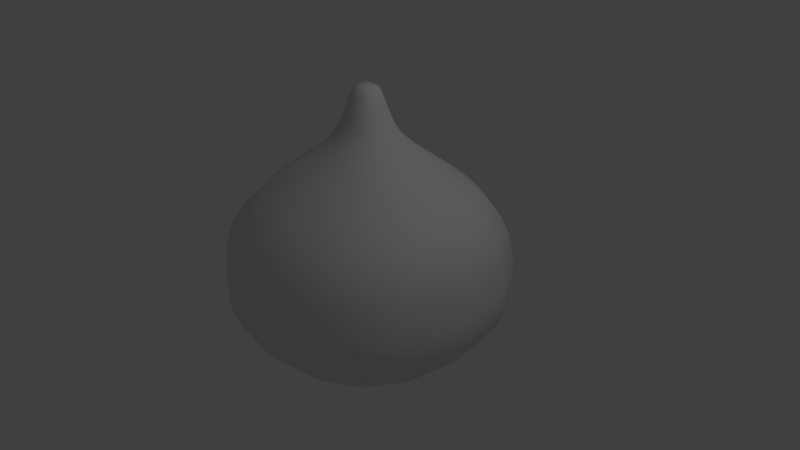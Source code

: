 # Source: Bengkoang.blend  (saved by Blender 2.79.0; exported with 4.5.12 LTS)
import bpy
from mathutils import Matrix  # noqa: F401  (used for matrix-valued properties, if any)

bpy.ops.wm.read_factory_settings(use_empty=True)
scene = bpy.context.scene
scene.name = 'Scene'

# ---- collections
col_collection_1 = bpy.data.collections.new('Collection 1'); scene.collection.children.link(col_collection_1)

# ---- materials (node trees are filled in below, after node groups)
mat_material_007 = bpy.data.materials.new('Material.007')
mat_material_007.alpha_threshold = 0.0
mat_material_007.use_transparent_shadow = False
mat_material_007.roughness = 0.5

# ---- material node trees

# ---- world
world_world = bpy.data.worlds.new('World'); scene.world = world_world
world_world.color = (0.05088, 0.05088, 0.05088)
world_world.use_sun_shadow = False
world_world.sun_shadow_jitter_overblur = 0.0
world_world.cycles.sampling_method = 'MANUAL'

# ---- cameras
cam_camera = bpy.data.cameras.new('Camera')
cam_camera.clip_end = 100.0
cam_camera.lens = 35.0
cam_camera.sensor_width = 32.0
cam_camera.sensor_height = 18.0
cam_camera.ortho_scale = 7.314
cam_camera.dof.focus_distance = 0.0
cam_camera.dof.aperture_fstop = 128.0

# ---- lights
light_lamp = bpy.data.lights.new('Lamp', 'POINT')
light_lamp.transmission_factor = 0.0
light_lamp.cutoff_distance = 30.0
light_lamp.energy = 100.0
light_lamp.shadow_buffer_clip_start = 1.001
light_lamp.shadow_soft_size = 0.1
light_lamp.shadow_maximum_resolution = 0.006
light_lamp.use_absolute_resolution = True

# ---- meshes
me_cube_001 = bpy.data.meshes.new('Cube.001')
me_cube_001.from_pydata([(-1.12, 1.583e-08, 0.7451), (-1.045, -0.4479, 0.7451), (-0.9142, 1.49e-08, 0.8555), (-1.045, 0.4479, 0.7451), (-1.322, 1.49e-08, 0.625), (-1.234, -0.5287, 0.625), (-0.8532, -0.3657, 0.8555), (-0.8532, 0.3657, 0.8555), (-1.234, 0.5287, 0.625), (1.583e-08, 1.12, 0.7451), (-0.4479, 1.045, 0.7451), (1.49e-08, 0.9142, 0.8555), (0.4479, 1.045, 0.7451), (1.49e-08, 1.322, 0.625), (-0.5287, 1.234, 0.625), (-0.3657, 0.8532, 0.8555), (0.3657, 0.8532, 0.8555), (0.5287, 1.234, 0.625), (1.12, -1.583e-08, 0.7451), (1.045, 0.4479, 0.7451), (0.9142, -1.49e-08, 0.8555), (1.045, -0.4479, 0.7451), (1.322, -1.49e-08, 0.625), (1.234, 0.5287, 0.625), (0.8532, 0.3657, 0.8555), (0.8532, -0.3657, 0.8555), (1.234, -0.5287, 0.625), (-1.583e-08, -1.12, 0.7451), (0.4479, -1.045, 0.7451), (-1.49e-08, -0.9142, 0.8555), (-0.4479, -1.045, 0.7451), (-1.49e-08, -1.322, 0.625), (0.5287, -1.234, 0.625), (0.3657, -0.8532, 0.8555), (-0.3657, -0.8532, 0.8555), (-0.5287, -1.234, 0.625), (0.0, -0.5581, -1.023), (0.0, -0.747, -0.9867), (-0.2233, -0.5209, -1.023), (0.0, -0.3969, -1.049), (0.2233, -0.5209, -1.023), (0.2988, -0.6972, -0.9867), (-0.2988, -0.6972, -0.9867), (-0.1587, -0.3704, -1.049), (0.1587, -0.3704, -1.049), (0.4866, 0.0, 1.093), (0.5902, 0.0, 1.028), (0.4541, 0.1946, 1.093), (0.4091, 0.0, 1.154), (0.4541, -0.1946, 1.093), (0.5509, -0.2361, 1.028), (0.5509, 0.2361, 1.028), (0.3819, 0.1637, 1.154), (0.3819, -0.1637, 1.154), (0.0, -1.794, -0.25), (0.7175, -1.674, -0.25), (0.0, -1.795, -0.125), (-0.7175, -1.674, -0.25), (0.0, -1.759, -0.375), (0.7037, -1.642, -0.375), (0.7181, -1.676, -0.125), (-0.7181, -1.676, -0.125), (-0.7037, -1.642, -0.375), (1.794, 0.0, -0.25), (1.674, 0.7175, -0.25), (1.795, 0.0, -0.125), (1.674, -0.7175, -0.25), (1.759, 0.0, -0.375), (1.642, 0.7037, -0.375), (1.676, 0.7181, -0.125), (1.676, -0.7181, -0.125), (1.642, -0.7037, -0.375), (0.0, 1.794, -0.25), (-0.7175, 1.674, -0.25), (0.0, 1.795, -0.125), (0.7175, 1.674, -0.25), (0.0, 1.759, -0.375), (-0.7037, 1.642, -0.375), (-0.7181, 1.676, -0.125), (0.7181, 1.676, -0.125), (0.7037, 1.642, -0.375), (-1.794, 0.0, -0.25), (-1.674, -0.7175, -0.25), (-1.795, 0.0, -0.125), (-1.674, 0.7175, -0.25), (-1.759, 0.0, -0.375), (-1.642, -0.7037, -0.375), (-1.676, -0.7181, -0.125), (-1.676, 0.7181, -0.125), (-1.642, 0.7037, -0.375), (-1.164e-08, -1.697, 0.25), (0.6789, -1.584, 0.25), (-1.49e-08, -1.617, 0.375), (-0.6789, -1.584, 0.25), (-1.49e-08, -1.747, 0.125), (0.6986, -1.63, 0.125), (0.6469, -1.51, 0.375), (-0.6469, -1.51, 0.375), (-0.6986, -1.63, 0.125), (1.697, -1.164e-08, 0.25), (1.584, 0.6789, 0.25), (1.617, -1.49e-08, 0.375), (1.584, -0.6789, 0.25), (1.747, -1.49e-08, 0.125), (1.63, 0.6986, 0.125), (1.51, 0.6469, 0.375), (1.51, -0.6469, 0.375), (1.63, -0.6986, 0.125), (1.164e-08, 1.697, 0.25), (-0.6789, 1.584, 0.25), (1.49e-08, 1.617, 0.375), (0.6789, 1.584, 0.25), (1.49e-08, 1.747, 0.125), (-0.6986, 1.63, 0.125), (-0.6469, 1.51, 0.375), (0.6469, 1.51, 0.375), (0.6986, 1.63, 0.125), (-1.697, 1.164e-08, 0.25), (-1.584, -0.6789, 0.25), (-1.617, 1.49e-08, 0.375), (-1.584, 0.6789, 0.25), (-1.747, 1.49e-08, 0.125), (-1.63, -0.6986, 0.125), (-1.51, -0.6469, 0.375), (-1.51, 0.6469, 0.375), (-1.63, 0.6986, 0.125), (-1.367, 0.0, -0.7431), (-1.276, -0.5468, -0.7431), (-1.544, 0.0, -0.625), (-1.276, 0.5468, -0.7431), (-1.165, 0.0, -0.8473), (-1.087, -0.4659, -0.8473), (-1.441, -0.6176, -0.625), (-1.441, 0.6176, -0.625), (-1.087, 0.4659, -0.8473), (0.0, 1.367, -0.7431), (-0.5468, 1.276, -0.7431), (0.0, 1.544, -0.625), (0.5468, 1.276, -0.7431), (0.0, 1.165, -0.8473), (-0.4659, 1.087, -0.8473), (-0.6176, 1.441, -0.625), (0.6176, 1.441, -0.625), (0.4659, 1.087, -0.8473), (1.367, 0.0, -0.7431), (1.276, 0.5468, -0.7431), (1.544, 0.0, -0.625), (1.276, -0.5468, -0.7431), (1.165, 0.0, -0.8473), (1.087, 0.4659, -0.8473), (1.441, 0.6176, -0.625), (1.441, -0.6176, -0.625), (1.087, -0.4659, -0.8473), (0.0, -1.367, -0.7431), (0.5468, -1.276, -0.7431), (0.0, -1.544, -0.625), (-0.5468, -1.276, -0.7431), (0.0, -1.165, -0.8473), (0.4659, -1.087, -0.8473), (0.6176, -1.441, -0.625), (-0.6176, -1.441, -0.625), (-0.4659, -1.087, -0.8473), (0.0, -0.1587, -1.13), (0.0, -0.2003, -1.1), (-0.06341, -0.148, -1.129), (0.0, -0.1321, -1.157), (0.06341, -0.148, -1.129), (0.08011, -0.1869, -1.1), (-0.08011, -0.1869, -1.1), (-0.05262, -0.1231, -1.155), (0.05262, -0.1231, -1.155), (0.0, 0.5581, -1.023), (0.0, 0.747, -0.9867), (0.2233, 0.5209, -1.023), (0.0, 0.3969, -1.049), (-0.2233, 0.5209, -1.023), (-0.2988, 0.6972, -0.9867), (0.2988, 0.6972, -0.9867), (0.1587, 0.3704, -1.049), (-0.1587, 0.3704, -1.049), (-0.5581, 0.0, -1.023), (-0.747, 0.0, -0.9867), (-0.5209, 0.2233, -1.023), (-0.3969, 0.0, -1.049), (-0.5209, -0.2233, -1.023), (-0.6972, -0.2988, -0.9867), (-0.6972, 0.2988, -0.9867), (-0.3704, 0.1587, -1.049), (-0.3704, -0.1587, -1.049), (0.5581, 0.0, -1.023), (0.747, 0.0, -0.9867), (0.5209, -0.2233, -1.023), (0.3969, 0.0, -1.049), (0.5209, 0.2233, -1.023), (0.6972, 0.2988, -0.9867), (0.6972, -0.2988, -0.9867), (0.3704, -0.1587, -1.049), (0.3704, 0.1587, -1.049), (0.0, 0.0, -1.196), (0.0, 0.05653, -1.191), (0.05653, 0.0, -1.191), (0.0, -0.05653, -1.191), (-0.05653, 0.0, -1.191), (-0.05262, 0.05262, -1.187), (0.05262, 0.05262, -1.187), (0.05262, -0.05262, -1.187), (-0.05262, -0.05262, -1.187), (0.0, 0.1587, -1.13), (0.0, 0.2003, -1.1), (0.06341, 0.148, -1.129), (0.0, 0.1321, -1.157), (-0.06341, 0.148, -1.129), (-0.08011, 0.1869, -1.1), (0.08011, 0.1869, -1.1), (0.05262, 0.1231, -1.155), (-0.05262, 0.1231, -1.155), (0.1587, 0.0, -1.13), (0.2003, 0.0, -1.1), (0.148, -0.06341, -1.129), (0.1321, 0.0, -1.157), (0.148, 0.06341, -1.129), (0.1869, 0.08011, -1.1), (0.1869, -0.08011, -1.1), (0.1231, -0.05262, -1.155), (0.1231, 0.05262, -1.155), (-0.1587, 0.0, -1.13), (-0.2003, 0.0, -1.1), (-0.148, 0.06341, -1.129), (-0.1321, 0.0, -1.157), (-0.148, -0.06341, -1.129), (-0.1869, -0.08011, -1.1), (-0.1869, 0.08011, -1.1), (-0.1231, 0.05262, -1.155), (-0.1231, -0.05262, -1.155), (0.2461, 0.0, 1.393), (0.2946, 0.0, 1.302), (0.2297, 0.09845, 1.393), (0.2012, 0.0, 1.491), (0.2297, -0.09845, 1.393), (0.2749, -0.1178, 1.302), (0.2749, 0.1178, 1.302), (0.1878, 0.08049, 1.491), (0.1878, -0.08049, 1.491), (-0.4866, 0.0, 1.093), (-0.5902, 0.0, 1.028), (-0.4541, -0.1946, 1.093), (-0.4091, 0.0, 1.154), (-0.4541, 0.1946, 1.093), (-0.5509, 0.2361, 1.028), (-0.5509, -0.2361, 1.028), (-0.3819, -0.1637, 1.154), (-0.3819, 0.1637, 1.154), (0.0, -0.4866, 1.093), (0.0, -0.5902, 1.028), (0.1946, -0.4541, 1.093), (0.0, -0.4091, 1.154), (-0.1946, -0.4541, 1.093), (-0.2361, -0.5509, 1.028), (0.2361, -0.5509, 1.028), (0.1637, -0.3819, 1.154), (-0.1637, -0.3819, 1.154), (0.0, 0.4866, 1.093), (0.0, 0.5902, 1.028), (-0.1946, 0.4541, 1.093), (0.0, 0.4091, 1.154), (0.1946, 0.4541, 1.093), (0.2361, 0.5509, 1.028), (-0.2361, 0.5509, 1.028), (-0.1637, 0.3819, 1.154), (0.1637, 0.3819, 1.154), (0.0, 0.0, 1.591), (0.0, 0.07903, 1.591), (-0.07903, 0.0, 1.591), (0.0, -0.07903, 1.591), (0.07903, 0.0, 1.591), (0.07377, 0.07377, 1.591), (-0.07377, 0.07377, 1.591), (-0.07377, -0.07377, 1.591), (0.07377, -0.07377, 1.591), (-0.2461, 0.0, 1.393), (-0.2946, 0.0, 1.302), (-0.2297, -0.09845, 1.393), (-0.2012, 0.0, 1.491), (-0.2297, 0.09845, 1.393), (-0.2749, 0.1178, 1.302), (-0.2749, -0.1178, 1.302), (-0.1878, -0.08049, 1.491), (-0.1878, 0.08049, 1.491), (0.0, -0.2461, 1.393), (0.0, -0.2946, 1.302), (0.09845, -0.2297, 1.393), (0.0, -0.2012, 1.491), (-0.09845, -0.2297, 1.393), (-0.1178, -0.2749, 1.302), (0.1178, -0.2749, 1.302), (0.08049, -0.1878, 1.491), (-0.08049, -0.1878, 1.491), (0.0, 0.2461, 1.393), (0.0, 0.2946, 1.302), (-0.09845, 0.2297, 1.393), (0.0, 0.2012, 1.491), (0.09845, 0.2297, 1.393), (0.1178, 0.2749, 1.302), (-0.1178, 0.2749, 1.302), (-0.08049, 0.1878, 1.491), (0.08049, 0.1878, 1.491), (-0.8893, 0.3811, -0.9309), (-0.9528, 0.0, -0.9309), (-0.8893, -0.3811, -0.9309), (-0.9692, -0.9692, 0.625), (-0.8211, -0.8211, 0.7451), (-0.6704, -0.6704, 0.8555), (-0.6809, -0.2918, 0.9513), (-0.7296, 7.451e-09, 0.9513), (-0.6809, 0.2918, 0.9513), (-1.132, 1.132, -0.625), (-1.002, 1.002, -0.7431), (-0.8541, 0.8541, -0.8473), (0.3811, 0.8893, -0.9309), (0.0, 0.9528, -0.9309), (-0.3811, 0.8893, -0.9309), (-0.2918, 0.6809, 0.9513), (7.451e-09, 0.7296, 0.9513), (0.2918, 0.6809, 0.9513), (1.132, 1.132, -0.625), (1.002, 1.002, -0.7431), (0.8541, 0.8541, -0.8473), (0.8893, -0.3811, -0.9309), (0.9528, 0.0, -0.9309), (0.8893, 0.3811, -0.9309), (0.6809, 0.2918, 0.9513), (0.7296, -7.451e-09, 0.9513), (0.6809, -0.2918, 0.9513), (1.132, -1.132, -0.625), (1.002, -1.002, -0.7431), (0.8541, -0.8541, -0.8473), (-0.3811, -0.8893, -0.9309), (0.0, -0.9528, -0.9309), (0.3811, -0.8893, -0.9309), (0.2918, -0.6809, 0.9513), (-7.451e-09, -0.7296, 0.9513), (-0.2918, -0.6809, 0.9513), (-1.29, -1.29, -0.375), (-1.315, -1.315, -0.25), (-1.317, -1.317, -0.125), (-1.186, 1.186, 0.375), (-1.245, 1.245, 0.25), (-1.281, 1.281, 0.125), (1.186, 1.186, 0.375), (1.245, 1.245, 0.25), (1.281, 1.281, 0.125), (1.186, -1.186, 0.375), (1.245, -1.245, 0.25), (1.281, -1.281, 0.125), (0.7102, -1.657, 0.0), (-5.588e-09, -1.776, 0.0), (-0.7102, -1.657, 0.0), (1.657, 0.7102, 0.0), (1.776, -5.588e-09, 0.0), (1.657, -0.7102, 0.0), (-0.7102, 1.657, 0.0), (5.588e-09, 1.776, 0.0), (0.7102, 1.657, 0.0), (-1.657, -0.7102, 0.0), (-1.776, 5.588e-09, 0.0), (-1.657, 0.7102, 0.0), (-1.281, -1.281, 0.125), (-1.245, -1.245, 0.25), (-1.186, -1.186, 0.375), (-0.6704, 0.6704, 0.8555), (-0.8211, 0.8211, 0.7451), (-0.9692, 0.9692, 0.625), (0.6704, 0.6704, 0.8555), (0.8211, 0.8211, 0.7451), (0.9692, 0.9692, 0.625), (0.6704, -0.6704, 0.8555), (0.8211, -0.8211, 0.7451), (0.9692, -0.9692, 0.625), (0.5983, -1.396, 0.5), (-1.118e-08, -1.496, 0.5), (-0.5983, -1.396, 0.5), (1.396, 0.5983, 0.5), (1.496, -1.118e-08, 0.5), (1.396, -0.5983, 0.5), (-0.5983, 1.396, 0.5), (1.118e-08, 1.496, 0.5), (0.5983, 1.396, 0.5), (-1.396, -0.5983, 0.5), (-1.496, 1.118e-08, 0.5), (-1.396, 0.5983, 0.5), (-1.317, 1.317, -0.125), (-1.315, 1.315, -0.25), (-1.29, 1.29, -0.375), (1.317, 1.317, -0.125), (1.315, 1.315, -0.25), (1.29, 1.29, -0.375), (1.317, -1.317, -0.125), (1.315, -1.315, -0.25), (1.29, -1.29, -0.375), (-0.8541, -0.8541, -0.8473), (-1.002, -1.002, -0.7431), (-1.132, -1.132, -0.625), (-1.568, -0.672, -0.5), (-1.68, 0.0, -0.5), (-1.568, 0.672, -0.5), (-0.672, 1.568, -0.5), (0.0, 1.68, -0.5), (0.672, 1.568, -0.5), (1.568, 0.672, -0.5), (1.68, 0.0, -0.5), (1.568, -0.672, -0.5), (0.672, -1.568, -0.5), (0.0, -1.68, -0.5), (-0.672, -1.568, -0.5), (-0.2557, 0.1096, -1.072), (-0.274, 0.0, -1.072), (-0.2557, -0.1096, -1.072), (0.1096, 0.2557, -1.072), (0.0, 0.274, -1.072), (-0.1096, 0.2557, -1.072), (0.2557, -0.1096, -1.072), (0.274, 0.0, -1.072), (0.2557, 0.1096, -1.072), (-0.1096, -0.2557, -1.072), (0.0, -0.274, -1.072), (0.1096, -0.2557, -1.072), (-0.5478, -0.5478, -0.9867), (-0.4093, -0.4093, -1.023), (-0.291, -0.291, -1.049), (0.291, -0.291, -1.049), (0.4093, -0.4093, -1.023), (0.5478, -0.5478, -0.9867), (0.5478, 0.5478, -0.9867), (0.4093, 0.4093, -1.023), (0.291, 0.291, -1.049), (-0.291, 0.291, -1.049), (-0.4093, 0.4093, -1.023), (-0.5478, 0.5478, -0.9867), (-0.09656, 0.0487, -1.175), (-0.1037, 0.0, -1.178), (-0.09656, -0.0487, -1.175), (0.0487, 0.09656, -1.175), (0.0, 0.1037, -1.178), (-0.0487, 0.09656, -1.175), (0.09656, -0.0487, -1.175), (0.1037, 0.0, -1.178), (0.09656, 0.0487, -1.175), (-0.0487, -0.09656, -1.175), (0.0, -0.1037, -1.178), (0.0487, -0.09656, -1.175), (-0.1469, -0.1469, -1.1), (-0.1163, -0.1163, -1.129), (-0.09656, -0.09656, -1.153), (0.09656, -0.09656, -1.153), (0.1163, -0.1163, -1.129), (0.1469, -0.1469, -1.1), (0.1469, 0.1469, -1.1), (0.1163, 0.1163, -1.129), (0.09656, 0.09656, -1.153), (-0.09656, 0.09656, -1.153), (-0.1163, 0.1163, -1.129), (-0.1469, 0.1469, -1.1), (-0.3251, -0.1393, 1.222), (-0.3483, 0.0, 1.222), (-0.3251, 0.1393, 1.222), (-0.1393, 0.3251, 1.222), (0.0, 0.3483, 1.222), (0.1393, 0.3251, 1.222), (0.3251, 0.1393, 1.222), (0.3483, 0.0, 1.222), (0.3251, -0.1393, 1.222), (0.1393, -0.3251, 1.222), (0.0, -0.3483, 1.222), (-0.1393, -0.3251, 1.222), (0.4328, 0.4328, 1.028), (0.3568, 0.3568, 1.093), (0.3, 0.3, 1.154), (0.3, -0.3, 1.154), (0.3568, -0.3568, 1.093), (0.4328, -0.4328, 1.028), (-0.4328, -0.4328, 1.028), (-0.3568, -0.3568, 1.093), (-0.3, -0.3, 1.154), (-0.3, 0.3, 1.154), (-0.3568, 0.3568, 1.093), (-0.4328, 0.4328, 1.028), (-0.1402, -0.06928, 1.569), (-0.1503, 0.0, 1.569), (-0.1402, 0.06928, 1.569), (-0.06928, 0.1402, 1.569), (0.0, 0.1503, 1.569), (0.06928, 0.1402, 1.569), (0.1402, 0.06928, 1.569), (0.1503, 0.0, 1.569), (0.1402, -0.06928, 1.569), (0.06928, -0.1402, 1.569), (0.0, -0.1503, 1.569), (-0.06928, -0.1402, 1.569), (0.216, 0.216, 1.302), (0.1805, 0.1805, 1.393), (0.1476, 0.1476, 1.491), (0.1476, -0.1476, 1.491), (0.1805, -0.1805, 1.393), (0.216, -0.216, 1.302), (-0.216, -0.216, 1.302), (-0.1805, -0.1805, 1.393), (-0.1476, -0.1476, 1.491), (-0.1476, 0.1476, 1.491), (-0.1805, 0.1805, 1.393), (-0.216, 0.216, 1.302), (-0.6987, -0.6987, -0.9309), (-0.535, -0.535, 0.9513), (-0.6987, 0.6987, -0.9309), (-0.535, 0.535, 0.9513), (0.6987, -0.6987, -0.9309), (0.535, -0.535, 0.9513), (0.6987, 0.6987, -0.9309), (0.535, 0.535, 0.9513), (-1.302, -1.302, 0.0), (-1.302, 1.302, 0.0), (1.302, 1.302, 0.0), (1.302, -1.302, 0.0), (-1.097, -1.097, 0.5), (-1.097, 1.097, 0.5), (1.097, 1.097, 0.5), (1.097, -1.097, 0.5), (-1.232, 1.232, -0.5), (1.232, 1.232, -0.5), (1.232, -1.232, -0.5), (-1.232, -1.232, -0.5), (-0.2009, -0.2009, -1.072), (-0.2009, 0.2009, -1.072), (0.2009, -0.2009, -1.072), (0.2009, 0.2009, -1.072), (-0.0821, -0.0821, -1.169), (-0.0821, 0.0821, -1.169), (0.0821, -0.0821, -1.169), (0.0821, 0.0821, -1.169), (-0.2554, -0.2554, 1.222), (-0.2554, 0.2554, 1.222), (0.2554, -0.2554, 1.222), (0.2554, 0.2554, 1.222), (-0.12, -0.12, 1.552), (-0.12, 0.12, 1.552), (0.12, -0.12, 1.552), (0.12, 0.12, 1.552)], [], [(0, 4, 5, 1), (1, 5, 309, 310), (4, 388, 387, 5), (5, 387, 522, 309), (0, 1, 6, 2), (2, 6, 312, 313), (1, 310, 311, 6), (6, 311, 511, 312), (0, 2, 7, 3), (3, 7, 369, 370), (2, 313, 314, 7), (7, 314, 513, 369), (0, 3, 8, 4), (4, 8, 389, 388), (3, 370, 371, 8), (8, 371, 523, 389), (9, 13, 14, 10), (10, 14, 371, 370), (13, 385, 384, 14), (14, 384, 523, 371), (9, 10, 15, 11), (11, 15, 321, 322), (10, 370, 369, 15), (15, 369, 513, 321), (9, 11, 16, 12), (12, 16, 372, 373), (11, 322, 323, 16), (16, 323, 517, 372), (9, 12, 17, 13), (13, 17, 386, 385), (12, 373, 374, 17), (17, 374, 524, 386), (18, 22, 23, 19), (19, 23, 374, 373), (22, 382, 381, 23), (23, 381, 524, 374), (18, 19, 24, 20), (20, 24, 330, 331), (19, 373, 372, 24), (24, 372, 517, 330), (18, 20, 25, 21), (21, 25, 375, 376), (20, 331, 332, 25), (25, 332, 515, 375), (18, 21, 26, 22), (22, 26, 383, 382), (21, 376, 377, 26), (26, 377, 525, 383), (27, 31, 32, 28), (28, 32, 377, 376), (31, 379, 378, 32), (32, 378, 525, 377), (27, 28, 33, 29), (29, 33, 339, 340), (28, 376, 375, 33), (33, 375, 515, 339), (27, 29, 34, 30), (30, 34, 311, 310), (29, 340, 341, 34), (34, 341, 511, 311), (27, 30, 35, 31), (31, 35, 380, 379), (30, 310, 309, 35), (35, 309, 522, 380), (36, 40, 41, 37), (37, 41, 338, 337), (40, 430, 431, 41), (41, 431, 514, 338), (36, 37, 42, 38), (38, 42, 426, 427), (37, 337, 336, 42), (42, 336, 510, 426), (36, 38, 43, 39), (39, 43, 423, 424), (38, 427, 428, 43), (43, 428, 530, 423), (36, 39, 44, 40), (40, 44, 429, 430), (39, 424, 425, 44), (44, 425, 532, 429), (45, 49, 50, 46), (46, 50, 332, 331), (49, 478, 479, 50), (50, 479, 515, 332), (45, 46, 51, 47), (47, 51, 474, 475), (46, 331, 330, 51), (51, 330, 517, 474), (45, 47, 52, 48), (48, 52, 468, 469), (47, 475, 476, 52), (52, 476, 541, 468), (45, 48, 53, 49), (49, 53, 477, 478), (48, 469, 470, 53), (53, 470, 540, 477), (54, 58, 59, 55), (55, 59, 398, 397), (58, 412, 411, 59), (59, 411, 528, 398), (54, 55, 60, 56), (56, 60, 354, 355), (55, 397, 396, 60), (60, 396, 521, 354), (54, 56, 61, 57), (57, 61, 344, 343), (56, 355, 356, 61), (61, 356, 518, 344), (54, 57, 62, 58), (58, 62, 413, 412), (57, 343, 342, 62), (62, 342, 529, 413), (63, 67, 68, 64), (64, 68, 395, 394), (67, 409, 408, 68), (68, 408, 527, 395), (63, 64, 69, 65), (65, 69, 357, 358), (64, 394, 393, 69), (69, 393, 520, 357), (63, 65, 70, 66), (66, 70, 396, 397), (65, 358, 359, 70), (70, 359, 521, 396), (63, 66, 71, 67), (67, 71, 410, 409), (66, 397, 398, 71), (71, 398, 528, 410), (72, 76, 77, 73), (73, 77, 392, 391), (76, 406, 405, 77), (77, 405, 526, 392), (72, 73, 78, 74), (74, 78, 360, 361), (73, 391, 390, 78), (78, 390, 519, 360), (72, 74, 79, 75), (75, 79, 393, 394), (74, 361, 362, 79), (79, 362, 520, 393), (72, 75, 80, 76), (76, 80, 407, 406), (75, 394, 395, 80), (80, 395, 527, 407), (81, 85, 86, 82), (82, 86, 342, 343), (85, 403, 402, 86), (86, 402, 529, 342), (81, 82, 87, 83), (83, 87, 363, 364), (82, 343, 344, 87), (87, 344, 518, 363), (81, 83, 88, 84), (84, 88, 390, 391), (83, 364, 365, 88), (88, 365, 519, 390), (81, 84, 89, 85), (85, 89, 404, 403), (84, 391, 392, 89), (89, 392, 526, 404), (90, 94, 95, 91), (91, 95, 353, 352), (94, 355, 354, 95), (95, 354, 521, 353), (90, 91, 96, 92), (92, 96, 378, 379), (91, 352, 351, 96), (96, 351, 525, 378), (90, 92, 97, 93), (93, 97, 368, 367), (92, 379, 380, 97), (97, 380, 522, 368), (90, 93, 98, 94), (94, 98, 356, 355), (93, 367, 366, 98), (98, 366, 518, 356), (99, 103, 104, 100), (100, 104, 350, 349), (103, 358, 357, 104), (104, 357, 520, 350), (99, 100, 105, 101), (101, 105, 381, 382), (100, 349, 348, 105), (105, 348, 524, 381), (99, 101, 106, 102), (102, 106, 351, 352), (101, 382, 383, 106), (106, 383, 525, 351), (99, 102, 107, 103), (103, 107, 359, 358), (102, 352, 353, 107), (107, 353, 521, 359), (108, 112, 113, 109), (109, 113, 347, 346), (112, 361, 360, 113), (113, 360, 519, 347), (108, 109, 114, 110), (110, 114, 384, 385), (109, 346, 345, 114), (114, 345, 523, 384), (108, 110, 115, 111), (111, 115, 348, 349), (110, 385, 386, 115), (115, 386, 524, 348), (108, 111, 116, 112), (112, 116, 362, 361), (111, 349, 350, 116), (116, 350, 520, 362), (117, 121, 122, 118), (118, 122, 366, 367), (121, 364, 363, 122), (122, 363, 518, 366), (117, 118, 123, 119), (119, 123, 387, 388), (118, 367, 368, 123), (123, 368, 522, 387), (117, 119, 124, 120), (120, 124, 345, 346), (119, 388, 389, 124), (124, 389, 523, 345), (117, 120, 125, 121), (121, 125, 365, 364), (120, 346, 347, 125), (125, 347, 519, 365), (126, 130, 131, 127), (127, 131, 399, 400), (130, 307, 308, 131), (131, 308, 510, 399), (126, 127, 132, 128), (128, 132, 402, 403), (127, 400, 401, 132), (132, 401, 529, 402), (126, 128, 133, 129), (129, 133, 315, 316), (128, 403, 404, 133), (133, 404, 526, 315), (126, 129, 134, 130), (130, 134, 306, 307), (129, 316, 317, 134), (134, 317, 512, 306), (135, 139, 140, 136), (136, 140, 317, 316), (139, 319, 320, 140), (140, 320, 512, 317), (135, 136, 141, 137), (137, 141, 405, 406), (136, 316, 315, 141), (141, 315, 526, 405), (135, 137, 142, 138), (138, 142, 324, 325), (137, 406, 407, 142), (142, 407, 527, 324), (135, 138, 143, 139), (139, 143, 318, 319), (138, 325, 326, 143), (143, 326, 516, 318), (144, 148, 149, 145), (145, 149, 326, 325), (148, 328, 329, 149), (149, 329, 516, 326), (144, 145, 150, 146), (146, 150, 408, 409), (145, 325, 324, 150), (150, 324, 527, 408), (144, 146, 151, 147), (147, 151, 333, 334), (146, 409, 410, 151), (151, 410, 528, 333), (144, 147, 152, 148), (148, 152, 327, 328), (147, 334, 335, 152), (152, 335, 514, 327), (153, 157, 158, 154), (154, 158, 335, 334), (157, 337, 338, 158), (158, 338, 514, 335), (153, 154, 159, 155), (155, 159, 411, 412), (154, 334, 333, 159), (159, 333, 528, 411), (153, 155, 160, 156), (156, 160, 401, 400), (155, 412, 413, 160), (160, 413, 529, 401), (153, 156, 161, 157), (157, 161, 336, 337), (156, 400, 399, 161), (161, 399, 510, 336), (162, 166, 167, 163), (163, 167, 425, 424), (166, 454, 455, 167), (167, 455, 532, 425), (162, 163, 168, 164), (164, 168, 450, 451), (163, 424, 423, 168), (168, 423, 530, 450), (162, 164, 169, 165), (165, 169, 447, 448), (164, 451, 452, 169), (169, 452, 534, 447), (162, 165, 170, 166), (166, 170, 453, 454), (165, 448, 449, 170), (170, 449, 536, 453), (171, 175, 176, 172), (172, 176, 320, 319), (175, 436, 437, 176), (176, 437, 512, 320), (171, 172, 177, 173), (173, 177, 432, 433), (172, 319, 318, 177), (177, 318, 516, 432), (171, 173, 178, 174), (174, 178, 417, 418), (173, 433, 434, 178), (178, 434, 533, 417), (171, 174, 179, 175), (175, 179, 435, 436), (174, 418, 419, 179), (179, 419, 531, 435), (180, 184, 185, 181), (181, 185, 308, 307), (184, 427, 426, 185), (185, 426, 510, 308), (180, 181, 186, 182), (182, 186, 437, 436), (181, 307, 306, 186), (186, 306, 512, 437), (180, 182, 187, 183), (183, 187, 414, 415), (182, 436, 435, 187), (187, 435, 531, 414), (180, 183, 188, 184), (184, 188, 428, 427), (183, 415, 416, 188), (188, 416, 530, 428), (189, 193, 194, 190), (190, 194, 329, 328), (193, 433, 432, 194), (194, 432, 516, 329), (189, 190, 195, 191), (191, 195, 431, 430), (190, 328, 327, 195), (195, 327, 514, 431), (189, 191, 196, 192), (192, 196, 420, 421), (191, 430, 429, 196), (196, 429, 532, 420), (189, 192, 197, 193), (193, 197, 434, 433), (192, 421, 422, 197), (197, 422, 533, 434), (198, 202, 203, 199), (199, 203, 443, 442), (202, 439, 438, 203), (203, 438, 535, 443), (198, 199, 204, 200), (200, 204, 446, 445), (199, 442, 441, 204), (204, 441, 537, 446), (198, 200, 205, 201), (201, 205, 449, 448), (200, 445, 444, 205), (205, 444, 536, 449), (198, 201, 206, 202), (202, 206, 440, 439), (201, 448, 447, 206), (206, 447, 534, 440), (207, 211, 212, 208), (208, 212, 419, 418), (211, 460, 461, 212), (212, 461, 531, 419), (207, 208, 213, 209), (209, 213, 456, 457), (208, 418, 417, 213), (213, 417, 533, 456), (207, 209, 214, 210), (210, 214, 441, 442), (209, 457, 458, 214), (214, 458, 537, 441), (207, 210, 215, 211), (211, 215, 459, 460), (210, 442, 443, 215), (215, 443, 535, 459), (216, 220, 221, 217), (217, 221, 422, 421), (220, 457, 456, 221), (221, 456, 533, 422), (216, 217, 222, 218), (218, 222, 455, 454), (217, 421, 420, 222), (222, 420, 532, 455), (216, 218, 223, 219), (219, 223, 444, 445), (218, 454, 453, 223), (223, 453, 536, 444), (216, 219, 224, 220), (220, 224, 458, 457), (219, 445, 446, 224), (224, 446, 537, 458), (225, 229, 230, 226), (226, 230, 416, 415), (229, 451, 450, 230), (230, 450, 530, 416), (225, 226, 231, 227), (227, 231, 461, 460), (226, 415, 414, 231), (231, 414, 531, 461), (225, 227, 232, 228), (228, 232, 438, 439), (227, 460, 459, 232), (232, 459, 535, 438), (225, 228, 233, 229), (229, 233, 452, 451), (228, 439, 440, 233), (233, 440, 534, 452), (234, 238, 239, 235), (235, 239, 470, 469), (238, 502, 503, 239), (239, 503, 540, 470), (234, 235, 240, 236), (236, 240, 498, 499), (235, 469, 468, 240), (240, 468, 541, 498), (234, 236, 241, 237), (237, 241, 492, 493), (236, 499, 500, 241), (241, 500, 545, 492), (234, 237, 242, 238), (238, 242, 501, 502), (237, 493, 494, 242), (242, 494, 544, 501), (243, 247, 248, 244), (244, 248, 314, 313), (247, 484, 485, 248), (248, 485, 513, 314), (243, 244, 249, 245), (245, 249, 480, 481), (244, 313, 312, 249), (249, 312, 511, 480), (243, 245, 250, 246), (246, 250, 462, 463), (245, 481, 482, 250), (250, 482, 538, 462), (243, 246, 251, 247), (247, 251, 483, 484), (246, 463, 464, 251), (251, 464, 539, 483), (252, 256, 257, 253), (253, 257, 341, 340), (256, 481, 480, 257), (257, 480, 511, 341), (252, 253, 258, 254), (254, 258, 479, 478), (253, 340, 339, 258), (258, 339, 515, 479), (252, 254, 259, 255), (255, 259, 471, 472), (254, 478, 477, 259), (259, 477, 540, 471), (252, 255, 260, 256), (256, 260, 482, 481), (255, 472, 473, 260), (260, 473, 538, 482), (261, 265, 266, 262), (262, 266, 323, 322), (265, 475, 474, 266), (266, 474, 517, 323), (261, 262, 267, 263), (263, 267, 485, 484), (262, 322, 321, 267), (267, 321, 513, 485), (261, 263, 268, 264), (264, 268, 465, 466), (263, 484, 483, 268), (268, 483, 539, 465), (261, 264, 269, 265), (265, 269, 476, 475), (264, 466, 467, 269), (269, 467, 541, 476), (270, 274, 275, 271), (271, 275, 491, 490), (274, 493, 492, 275), (275, 492, 545, 491), (270, 271, 276, 272), (272, 276, 488, 487), (271, 490, 489, 276), (276, 489, 543, 488), (270, 272, 277, 273), (273, 277, 497, 496), (272, 487, 486, 277), (277, 486, 542, 497), (270, 273, 278, 274), (274, 278, 494, 493), (273, 496, 495, 278), (278, 495, 544, 494), (279, 283, 284, 280), (280, 284, 464, 463), (283, 508, 509, 284), (284, 509, 539, 464), (279, 280, 285, 281), (281, 285, 504, 505), (280, 463, 462, 285), (285, 462, 538, 504), (279, 281, 286, 282), (282, 286, 486, 487), (281, 505, 506, 286), (286, 506, 542, 486), (279, 282, 287, 283), (283, 287, 507, 508), (282, 487, 488, 287), (287, 488, 543, 507), (288, 292, 293, 289), (289, 293, 473, 472), (292, 505, 504, 293), (293, 504, 538, 473), (288, 289, 294, 290), (290, 294, 503, 502), (289, 472, 471, 294), (294, 471, 540, 503), (288, 290, 295, 291), (291, 295, 495, 496), (290, 502, 501, 295), (295, 501, 544, 495), (288, 291, 296, 292), (292, 296, 506, 505), (291, 496, 497, 296), (296, 497, 542, 506), (297, 301, 302, 298), (298, 302, 467, 466), (301, 499, 498, 302), (302, 498, 541, 467), (297, 298, 303, 299), (299, 303, 509, 508), (298, 466, 465, 303), (303, 465, 539, 509), (297, 299, 304, 300), (300, 304, 489, 490), (299, 508, 507, 304), (304, 507, 543, 489), (297, 300, 305, 301), (301, 305, 500, 499), (300, 490, 491, 305), (305, 491, 545, 500)])
me_cube_001.polygons.foreach_set('use_smooth', [True] * 544)
_uv = me_cube_001.uv_layers.new(name='UVMap')
_uv.uv.foreach_set('vector', [0.705, 0.66, 0.6677, 0.6479, 0.6984, 0.5573, 0.7249, 0.575, 0.7249, 0.575, 0.6984, 0.5573, 0.7281, 0.4931, 0.749, 0.5125, 0.6677, 0.6479, 0.6365, 0.632, 0.6773, 0.5398, 0.6984, 0.5573, 0.6984, 0.5573, 0.6773, 0.5398, 0.7116, 0.4758, 0.7281, 0.4931, 0.705, 0.66, 0.7249, 0.575, 0.7548, 0.5905, 0.7441, 0.6658, 0.7441, 0.6658, 0.7548, 0.5905, 0.7846, 0.6021, 0.7799, 0.6658, 0.7249, 0.575, 0.749, 0.5125, 0.7731, 0.5322, 0.7548, 0.5905, 0.7548, 0.5905, 0.7731, 0.5322, 0.798, 0.5499, 0.7846, 0.6021, 0.002141, 0.374, 0.0001154, 0.3216, 0.05712, 0.3118, 0.06693, 0.3525, 0.06693, 0.3525, 0.05712, 0.3118, 0.1018, 0.2909, 0.1152, 0.3242, 0.0001154, 0.3216, 0.002228, 0.2739, 0.05015, 0.2715, 0.05712, 0.3118, 0.05712, 0.3118, 0.05015, 0.2715, 0.09003, 0.2568, 0.1018, 0.2909, 0.002141, 0.374, 0.06693, 0.3525, 0.07862, 0.3888, 0.008991, 0.4243, 0.008991, 0.4243, 0.07862, 0.3888, 0.09051, 0.418, 0.01908, 0.4669, 0.06693, 0.3525, 0.1152, 0.3242, 0.1285, 0.3531, 0.07862, 0.3888, 0.07862, 0.3888, 0.1285, 0.3531, 0.1404, 0.376, 0.09051, 0.418, 0.1887, 0.2467, 0.2042, 0.2686, 0.1676, 0.3125, 0.1534, 0.2878, 0.1534, 0.2878, 0.1676, 0.3125, 0.1285, 0.3531, 0.1152, 0.3242, 0.2042, 0.2686, 0.2169, 0.2866, 0.1796, 0.3325, 0.1676, 0.3125, 0.1676, 0.3125, 0.1796, 0.3325, 0.1404, 0.376, 0.1285, 0.3531, 0.1887, 0.2467, 0.1534, 0.2878, 0.1381, 0.2595, 0.1713, 0.2221, 0.1713, 0.2221, 0.1381, 0.2595, 0.1233, 0.2304, 0.1536, 0.1971, 0.1534, 0.2878, 0.1152, 0.3242, 0.1018, 0.2909, 0.1381, 0.2595, 0.1381, 0.2595, 0.1018, 0.2909, 0.09003, 0.2568, 0.1233, 0.2304, 0.1887, 0.2467, 0.1713, 0.2221, 0.2013, 0.1801, 0.2216, 0.2021, 0.2216, 0.2021, 0.2013, 0.1801, 0.2269, 0.1337, 0.251, 0.1534, 0.1713, 0.2221, 0.1536, 0.1971, 0.1804, 0.1587, 0.2013, 0.1801, 0.2013, 0.1801, 0.1804, 0.1587, 0.202, 0.116, 0.2269, 0.1337, 0.1887, 0.2467, 0.2216, 0.2021, 0.2392, 0.2224, 0.2042, 0.2686, 0.2042, 0.2686, 0.2392, 0.2224, 0.2534, 0.2396, 0.2169, 0.2866, 0.2216, 0.2021, 0.251, 0.1534, 0.2719, 0.1728, 0.2392, 0.2224, 0.2392, 0.2224, 0.2719, 0.1728, 0.2884, 0.1901, 0.2534, 0.2396, 0.295, 0.0059, 0.3323, 0.01798, 0.3016, 0.1086, 0.2751, 0.09086, 0.2751, 0.09086, 0.3016, 0.1086, 0.2719, 0.1728, 0.251, 0.1534, 0.3323, 0.01798, 0.3635, 0.03392, 0.3227, 0.1261, 0.3016, 0.1086, 0.3016, 0.1086, 0.3227, 0.1261, 0.2884, 0.1901, 0.2719, 0.1728, 0.295, 0.0059, 0.2751, 0.09086, 0.2452, 0.0754, 0.2559, 0.0001156, 0.2559, 0.0001156, 0.2452, 0.0754, 0.2154, 0.06376, 0.2201, 0.0001154, 0.2751, 0.09086, 0.251, 0.1534, 0.2269, 0.1337, 0.2452, 0.0754, 0.2452, 0.0754, 0.2269, 0.1337, 0.202, 0.116, 0.2154, 0.06376, 0.9979, 0.2919, 0.9999, 0.3442, 0.9429, 0.3541, 0.9331, 0.3134, 0.9331, 0.3134, 0.9429, 0.3541, 0.8982, 0.375, 0.8848, 0.3417, 0.9999, 0.3442, 0.9978, 0.392, 0.9498, 0.3944, 0.9429, 0.3541, 0.9429, 0.3541, 0.9498, 0.3944, 0.91, 0.4091, 0.8982, 0.375, 0.9979, 0.2919, 0.9331, 0.3134, 0.9214, 0.2771, 0.991, 0.2416, 0.991, 0.2416, 0.9214, 0.2771, 0.9095, 0.2479, 0.9809, 0.199, 0.9331, 0.3134, 0.8848, 0.3417, 0.8715, 0.3128, 0.9214, 0.2771, 0.9214, 0.2771, 0.8715, 0.3128, 0.8596, 0.2899, 0.9095, 0.2479, 0.8113, 0.4192, 0.7958, 0.3973, 0.8324, 0.3534, 0.8466, 0.3781, 0.8466, 0.3781, 0.8324, 0.3534, 0.8715, 0.3128, 0.8848, 0.3417, 0.7958, 0.3973, 0.7831, 0.3793, 0.8204, 0.3334, 0.8324, 0.3534, 0.8324, 0.3534, 0.8204, 0.3334, 0.8596, 0.2899, 0.8715, 0.3128, 0.8113, 0.4192, 0.8466, 0.3781, 0.8619, 0.4063, 0.8287, 0.4438, 0.8287, 0.4438, 0.8619, 0.4063, 0.8767, 0.4355, 0.8464, 0.4688, 0.8466, 0.3781, 0.8848, 0.3417, 0.8982, 0.375, 0.8619, 0.4063, 0.8619, 0.4063, 0.8982, 0.375, 0.91, 0.4091, 0.8767, 0.4355, 0.8113, 0.4192, 0.8287, 0.4438, 0.7987, 0.4858, 0.7784, 0.4638, 0.7784, 0.4638, 0.7987, 0.4858, 0.7731, 0.5322, 0.749, 0.5125, 0.8287, 0.4438, 0.8464, 0.4688, 0.8196, 0.5072, 0.7987, 0.4858, 0.7987, 0.4858, 0.8196, 0.5072, 0.798, 0.5499, 0.7731, 0.5322, 0.8113, 0.4192, 0.7784, 0.4638, 0.7608, 0.4434, 0.7958, 0.3973, 0.7958, 0.3973, 0.7608, 0.4434, 0.7466, 0.4263, 0.7831, 0.3793, 0.7784, 0.4638, 0.749, 0.5125, 0.7281, 0.4931, 0.7608, 0.4434, 0.7608, 0.4434, 0.7281, 0.4931, 0.7116, 0.4758, 0.7466, 0.4263, 0.6412, 0.1786, 0.6612, 0.1477, 0.6822, 0.166, 0.6579, 0.2023, 0.6579, 0.2023, 0.6822, 0.166, 0.7024, 0.1851, 0.6743, 0.2255, 0.6612, 0.1477, 0.6754, 0.112, 0.7008, 0.1244, 0.6822, 0.166, 0.6822, 0.166, 0.7008, 0.1244, 0.7255, 0.1391, 0.7024, 0.1851, 0.6412, 0.1786, 0.6579, 0.2023, 0.6294, 0.2325, 0.6169, 0.2035, 0.6169, 0.2035, 0.6294, 0.2325, 0.5971, 0.2548, 0.5893, 0.2202, 0.6579, 0.2023, 0.6743, 0.2255, 0.6425, 0.2605, 0.6294, 0.2325, 0.6294, 0.2325, 0.6425, 0.2605, 0.6067, 0.2884, 0.5971, 0.2548, 0.6412, 0.1786, 0.6169, 0.2035, 0.6056, 0.1753, 0.6252, 0.156, 0.6252, 0.156, 0.6056, 0.1753, 0.5966, 0.1512, 0.6116, 0.1367, 0.6169, 0.2035, 0.5893, 0.2202, 0.5835, 0.1872, 0.6056, 0.1753, 0.6056, 0.1753, 0.5835, 0.1872, 0.5798, 0.1593, 0.5966, 0.1512, 0.6412, 0.1786, 0.6252, 0.156, 0.6408, 0.1311, 0.6612, 0.1477, 0.6612, 0.1477, 0.6408, 0.1311, 0.651, 0.1024, 0.6754, 0.112, 0.6252, 0.156, 0.6116, 0.1367, 0.6233, 0.1177, 0.6408, 0.1311, 0.6408, 0.1311, 0.6233, 0.1177, 0.6304, 0.09572, 0.651, 0.1024, 0.9906, 0.4566, 0.9566, 0.4548, 0.954, 0.4276, 0.9941, 0.4285, 0.9941, 0.4285, 0.954, 0.4276, 0.9498, 0.3944, 0.9978, 0.392, 0.9566, 0.4548, 0.9258, 0.4632, 0.9189, 0.4385, 0.954, 0.4276, 0.954, 0.4276, 0.9189, 0.4385, 0.91, 0.4091, 0.9498, 0.3944, 0.1713, 0.005872, 0.1925, 0.002807, 0.1908, 0.05625, 0.1706, 0.05117, 0.1706, 0.05117, 0.1908, 0.05625, 0.1806, 0.1023, 0.1625, 0.09175, 0.1925, 0.002807, 0.2201, 0.0001154, 0.2154, 0.06376, 0.1908, 0.05625, 0.1908, 0.05625, 0.2154, 0.06376, 0.202, 0.116, 0.1806, 0.1023, 0.1713, 0.005872, 0.1706, 0.05117, 0.1536, 0.04735, 0.154, 0.008465, 0.154, 0.008465, 0.1536, 0.04735, 0.1377, 0.04401, 0.138, 0.01049, 0.1706, 0.05117, 0.1625, 0.09175, 0.1468, 0.08309, 0.1536, 0.04735, 0.1536, 0.04735, 0.1468, 0.08309, 0.132, 0.0752, 0.1377, 0.04401, 0.9906, 0.4566, 0.9876, 0.4795, 0.9585, 0.4776, 0.9566, 0.4548, 0.9566, 0.4548, 0.9585, 0.4776, 0.9313, 0.4845, 0.9258, 0.4632, 0.9876, 0.4795, 0.9852, 0.5005, 0.9601, 0.4991, 0.9585, 0.4776, 0.9585, 0.4776, 0.9601, 0.4991, 0.9364, 0.5048, 0.9313, 0.4845, 0.7396, 0.3177, 0.7331, 0.3085, 0.7702, 0.2606, 0.7772, 0.2695, 0.7772, 0.2695, 0.7702, 0.2606, 0.8058, 0.2109, 0.8134, 0.2202, 0.7331, 0.3085, 0.7255, 0.2979, 0.762, 0.2504, 0.7702, 0.2606, 0.7702, 0.2606, 0.762, 0.2504, 0.7966, 0.2004, 0.8058, 0.2109, 0.7396, 0.3177, 0.7772, 0.2695, 0.7836, 0.2782, 0.7458, 0.3266, 0.7458, 0.3266, 0.7836, 0.2782, 0.7901, 0.2872, 0.7521, 0.3355, 0.7772, 0.2695, 0.8134, 0.2202, 0.8205, 0.2294, 0.7836, 0.2782, 0.7836, 0.2782, 0.8205, 0.2294, 0.8276, 0.2389, 0.7901, 0.2872, 0.7396, 0.3177, 0.7458, 0.3266, 0.7074, 0.374, 0.7012, 0.3649, 0.7012, 0.3649, 0.7074, 0.374, 0.6686, 0.4202, 0.6622, 0.4103, 0.7458, 0.3266, 0.7521, 0.3355, 0.7138, 0.3831, 0.7074, 0.374, 0.7074, 0.374, 0.7138, 0.3831, 0.6754, 0.4302, 0.6686, 0.4202, 0.7396, 0.3177, 0.7012, 0.3649, 0.695, 0.3552, 0.7331, 0.3085, 0.7331, 0.3085, 0.695, 0.3552, 0.6879, 0.3437, 0.7255, 0.2979, 0.7012, 0.3649, 0.6622, 0.4103, 0.6557, 0.3996, 0.695, 0.3552, 0.695, 0.3552, 0.6557, 0.3996, 0.6484, 0.3867, 0.6879, 0.3437, 0.4569, 0.1327, 0.4671, 0.1532, 0.3936, 0.2189, 0.3858, 0.2049, 0.3858, 0.2049, 0.3936, 0.2189, 0.3443, 0.2663, 0.3378, 0.2556, 0.4671, 0.1532, 0.4771, 0.1785, 0.4021, 0.2356, 0.3936, 0.2189, 0.3936, 0.2189, 0.4021, 0.2356, 0.3516, 0.2792, 0.3443, 0.2663, 0.4569, 0.1327, 0.3858, 0.2049, 0.3779, 0.192, 0.4457, 0.1143, 0.4457, 0.1143, 0.3779, 0.192, 0.3695, 0.1794, 0.4333, 0.09735, 0.3858, 0.2049, 0.3378, 0.2556, 0.3314, 0.2457, 0.3779, 0.192, 0.3779, 0.192, 0.3314, 0.2457, 0.3246, 0.2357, 0.3695, 0.1794, 0.9125, 0.06898, 0.9256, 0.08484, 0.8634, 0.1706, 0.8542, 0.1593, 0.8542, 0.1593, 0.8634, 0.1706, 0.8205, 0.2294, 0.8134, 0.2202, 0.9256, 0.08484, 0.9375, 0.1024, 0.8723, 0.1825, 0.8634, 0.1706, 0.8634, 0.1706, 0.8723, 0.1825, 0.8276, 0.2389, 0.8205, 0.2294, 0.9125, 0.06898, 0.8542, 0.1593, 0.8442, 0.1481, 0.8977, 0.05417, 0.8977, 0.05417, 0.8442, 0.1481, 0.8322, 0.1358, 0.8793, 0.03937, 0.8542, 0.1593, 0.8134, 0.2202, 0.8058, 0.2109, 0.8442, 0.1481, 0.8442, 0.1481, 0.8058, 0.2109, 0.7966, 0.2004, 0.8322, 0.1358, 0.2604, 0.3482, 0.2669, 0.3574, 0.2298, 0.4053, 0.2228, 0.3964, 0.2228, 0.3964, 0.2298, 0.4053, 0.1942, 0.455, 0.1866, 0.4457, 0.2669, 0.3574, 0.2745, 0.368, 0.238, 0.4155, 0.2298, 0.4053, 0.2298, 0.4053, 0.238, 0.4155, 0.2034, 0.4655, 0.1942, 0.455, 0.2604, 0.3482, 0.2228, 0.3964, 0.2164, 0.3877, 0.2542, 0.3393, 0.2542, 0.3393, 0.2164, 0.3877, 0.2099, 0.3787, 0.2479, 0.3304, 0.2228, 0.3964, 0.1866, 0.4457, 0.1795, 0.4365, 0.2164, 0.3877, 0.2164, 0.3877, 0.1795, 0.4365, 0.1724, 0.427, 0.2099, 0.3787, 0.2604, 0.3482, 0.2542, 0.3393, 0.2926, 0.2918, 0.2988, 0.301, 0.2988, 0.301, 0.2926, 0.2918, 0.3314, 0.2457, 0.3378, 0.2556, 0.2542, 0.3393, 0.2479, 0.3304, 0.2862, 0.2828, 0.2926, 0.2918, 0.2926, 0.2918, 0.2862, 0.2828, 0.3246, 0.2357, 0.3314, 0.2457, 0.2604, 0.3482, 0.2988, 0.301, 0.305, 0.3107, 0.2669, 0.3574, 0.2669, 0.3574, 0.305, 0.3107, 0.3121, 0.3222, 0.2745, 0.368, 0.2988, 0.301, 0.3378, 0.2556, 0.3443, 0.2663, 0.305, 0.3107, 0.305, 0.3107, 0.3443, 0.2663, 0.3516, 0.2792, 0.3121, 0.3222, 0.5431, 0.5332, 0.5329, 0.5127, 0.6064, 0.447, 0.6142, 0.4609, 0.6142, 0.4609, 0.6064, 0.447, 0.6557, 0.3996, 0.6622, 0.4103, 0.5329, 0.5127, 0.5229, 0.4874, 0.5979, 0.4302, 0.6064, 0.447, 0.6064, 0.447, 0.5979, 0.4302, 0.6484, 0.3867, 0.6557, 0.3996, 0.5431, 0.5332, 0.6142, 0.4609, 0.6221, 0.4739, 0.5543, 0.5516, 0.5543, 0.5516, 0.6221, 0.4739, 0.6305, 0.4865, 0.5667, 0.5685, 0.6142, 0.4609, 0.6622, 0.4103, 0.6686, 0.4202, 0.6221, 0.4739, 0.6221, 0.4739, 0.6686, 0.4202, 0.6754, 0.4302, 0.6305, 0.4865, 0.0875, 0.5969, 0.07441, 0.581, 0.1366, 0.4953, 0.1458, 0.5066, 0.1458, 0.5066, 0.1366, 0.4953, 0.1795, 0.4365, 0.1866, 0.4457, 0.07441, 0.581, 0.06246, 0.5635, 0.1277, 0.4834, 0.1366, 0.4953, 0.1366, 0.4953, 0.1277, 0.4834, 0.1724, 0.427, 0.1795, 0.4365, 0.0875, 0.5969, 0.1458, 0.5066, 0.1558, 0.5178, 0.1023, 0.6117, 0.1023, 0.6117, 0.1558, 0.5178, 0.1678, 0.5301, 0.1207, 0.6265, 0.1458, 0.5066, 0.1866, 0.4457, 0.1942, 0.455, 0.1558, 0.5178, 0.1558, 0.5178, 0.1942, 0.455, 0.2034, 0.4655, 0.1678, 0.5301, 0.7656, 0.3545, 0.7586, 0.3447, 0.7966, 0.2966, 0.8035, 0.3068, 0.8035, 0.3068, 0.7966, 0.2966, 0.8346, 0.2489, 0.8419, 0.26, 0.7586, 0.3447, 0.7521, 0.3355, 0.7901, 0.2872, 0.7966, 0.2966, 0.7966, 0.2966, 0.7901, 0.2872, 0.8276, 0.2389, 0.8346, 0.2489, 0.7656, 0.3545, 0.8035, 0.3068, 0.8112, 0.3186, 0.7734, 0.3656, 0.7734, 0.3656, 0.8112, 0.3186, 0.8204, 0.3334, 0.7831, 0.3793, 0.8035, 0.3068, 0.8419, 0.26, 0.85, 0.2731, 0.8112, 0.3186, 0.8112, 0.3186, 0.85, 0.2731, 0.8596, 0.2899, 0.8204, 0.3334, 0.7656, 0.3545, 0.7734, 0.3656, 0.736, 0.4131, 0.7276, 0.4021, 0.7276, 0.4021, 0.736, 0.4131, 0.6997, 0.4621, 0.6903, 0.4506, 0.7734, 0.3656, 0.7831, 0.3793, 0.7466, 0.4263, 0.736, 0.4131, 0.736, 0.4131, 0.7466, 0.4263, 0.7116, 0.4758, 0.6997, 0.4621, 0.7656, 0.3545, 0.7276, 0.4021, 0.7204, 0.3924, 0.7586, 0.3447, 0.7586, 0.3447, 0.7204, 0.3924, 0.7138, 0.3831, 0.7521, 0.3355, 0.7276, 0.4021, 0.6903, 0.4506, 0.6825, 0.4402, 0.7204, 0.3924, 0.7204, 0.3924, 0.6825, 0.4402, 0.6754, 0.4302, 0.7138, 0.3831, 0.4047, 0.06553, 0.4198, 0.08117, 0.3604, 0.167, 0.3502, 0.1546, 0.3502, 0.1546, 0.3604, 0.167, 0.3175, 0.2257, 0.3097, 0.2153, 0.4198, 0.08117, 0.4333, 0.09735, 0.3695, 0.1794, 0.3604, 0.167, 0.3604, 0.167, 0.3695, 0.1794, 0.3246, 0.2357, 0.3175, 0.2257, 0.4047, 0.06553, 0.3502, 0.1546, 0.3382, 0.1412, 0.3867, 0.04993, 0.3867, 0.04993, 0.3382, 0.1412, 0.3227, 0.1261, 0.3635, 0.03392, 0.3502, 0.1546, 0.3097, 0.2153, 0.3003, 0.2038, 0.3382, 0.1412, 0.3382, 0.1412, 0.3003, 0.2038, 0.2884, 0.1901, 0.3227, 0.1261, 0.9597, 0.1423, 0.9703, 0.1673, 0.8991, 0.2265, 0.8898, 0.2097, 0.8898, 0.2097, 0.8991, 0.2265, 0.85, 0.2731, 0.8419, 0.26, 0.9703, 0.1673, 0.9809, 0.199, 0.9095, 0.2479, 0.8991, 0.2265, 0.8991, 0.2265, 0.9095, 0.2479, 0.8596, 0.2899, 0.85, 0.2731, 0.9597, 0.1423, 0.8898, 0.2097, 0.8811, 0.1954, 0.9489, 0.1213, 0.9489, 0.1213, 0.8811, 0.1954, 0.8723, 0.1825, 0.9375, 0.1024, 0.8898, 0.2097, 0.8419, 0.26, 0.8346, 0.2489, 0.8811, 0.1954, 0.8811, 0.1954, 0.8346, 0.2489, 0.8276, 0.2389, 0.8723, 0.1825, 0.2344, 0.3114, 0.2414, 0.3212, 0.2034, 0.3693, 0.1965, 0.3591, 0.1965, 0.3591, 0.2034, 0.3693, 0.1654, 0.417, 0.1581, 0.4058, 0.2414, 0.3212, 0.2479, 0.3304, 0.2099, 0.3787, 0.2034, 0.3693, 0.2034, 0.3693, 0.2099, 0.3787, 0.1724, 0.427, 0.1654, 0.417, 0.2344, 0.3114, 0.1965, 0.3591, 0.1888, 0.3473, 0.2266, 0.3002, 0.2266, 0.3002, 0.1888, 0.3473, 0.1796, 0.3325, 0.2169, 0.2866, 0.1965, 0.3591, 0.1581, 0.4058, 0.15, 0.3928, 0.1888, 0.3473, 0.1888, 0.3473, 0.15, 0.3928, 0.1404, 0.376, 0.1796, 0.3325, 0.2344, 0.3114, 0.2266, 0.3002, 0.264, 0.2528, 0.2724, 0.2638, 0.2724, 0.2638, 0.264, 0.2528, 0.3003, 0.2038, 0.3097, 0.2153, 0.2266, 0.3002, 0.2169, 0.2866, 0.2534, 0.2396, 0.264, 0.2528, 0.264, 0.2528, 0.2534, 0.2396, 0.2884, 0.1901, 0.3003, 0.2038, 0.2344, 0.3114, 0.2724, 0.2638, 0.2796, 0.2735, 0.2414, 0.3212, 0.2414, 0.3212, 0.2796, 0.2735, 0.2862, 0.2828, 0.2479, 0.3304, 0.2724, 0.2638, 0.3097, 0.2153, 0.3175, 0.2257, 0.2796, 0.2735, 0.2796, 0.2735, 0.3175, 0.2257, 0.3246, 0.2357, 0.2862, 0.2828, 0.5953, 0.6004, 0.5802, 0.5847, 0.6396, 0.4988, 0.6498, 0.5113, 0.6498, 0.5113, 0.6396, 0.4988, 0.6825, 0.4402, 0.6903, 0.4506, 0.5802, 0.5847, 0.5667, 0.5685, 0.6305, 0.4865, 0.6396, 0.4988, 0.6396, 0.4988, 0.6305, 0.4865, 0.6754, 0.4302, 0.6825, 0.4402, 0.5953, 0.6004, 0.6498, 0.5113, 0.6618, 0.5247, 0.6133, 0.616, 0.6133, 0.616, 0.6618, 0.5247, 0.6773, 0.5398, 0.6365, 0.632, 0.6498, 0.5113, 0.6903, 0.4506, 0.6997, 0.4621, 0.6618, 0.5247, 0.6618, 0.5247, 0.6997, 0.4621, 0.7116, 0.4758, 0.6773, 0.5398, 0.04032, 0.5236, 0.02971, 0.4986, 0.1009, 0.4394, 0.1102, 0.4562, 0.1102, 0.4562, 0.1009, 0.4394, 0.15, 0.3928, 0.1581, 0.4058, 0.02971, 0.4986, 0.01908, 0.4669, 0.09051, 0.418, 0.1009, 0.4394, 0.1009, 0.4394, 0.09051, 0.418, 0.1404, 0.376, 0.15, 0.3928, 0.04032, 0.5236, 0.1102, 0.4562, 0.1189, 0.4705, 0.05114, 0.5446, 0.05114, 0.5446, 0.1189, 0.4705, 0.1277, 0.4834, 0.06246, 0.5635, 0.1102, 0.4562, 0.1581, 0.4058, 0.1654, 0.417, 0.1189, 0.4705, 0.1189, 0.4705, 0.1654, 0.417, 0.1724, 0.427, 0.1277, 0.4834, 0.5044, 0.4093, 0.5001, 0.3595, 0.5684, 0.3437, 0.5777, 0.3786, 0.5777, 0.3786, 0.5684, 0.3437, 0.6175, 0.3197, 0.6287, 0.3469, 0.5001, 0.3595, 0.5014, 0.3073, 0.5614, 0.3045, 0.5684, 0.3437, 0.5684, 0.3437, 0.5614, 0.3045, 0.6067, 0.2884, 0.6175, 0.3197, 0.5044, 0.4093, 0.5777, 0.3786, 0.588, 0.4076, 0.5128, 0.4527, 0.5128, 0.4527, 0.588, 0.4076, 0.5979, 0.4302, 0.5229, 0.4874, 0.5777, 0.3786, 0.6287, 0.3469, 0.6392, 0.3692, 0.588, 0.4076, 0.588, 0.4076, 0.6392, 0.3692, 0.6484, 0.3867, 0.5979, 0.4302, 0.178, 0.6558, 0.146, 0.6421, 0.1842, 0.5446, 0.2053, 0.56, 0.2053, 0.56, 0.1842, 0.5446, 0.2159, 0.4787, 0.2321, 0.494, 0.146, 0.6421, 0.1207, 0.6265, 0.1678, 0.5301, 0.1842, 0.5446, 0.1842, 0.5446, 0.1678, 0.5301, 0.2034, 0.4655, 0.2159, 0.4787, 0.178, 0.6558, 0.2053, 0.56, 0.2309, 0.5744, 0.215, 0.6644, 0.215, 0.6644, 0.2309, 0.5744, 0.2599, 0.5862, 0.2542, 0.6658, 0.2053, 0.56, 0.2321, 0.494, 0.2518, 0.5105, 0.2309, 0.5744, 0.2309, 0.5744, 0.2518, 0.5105, 0.2745, 0.5268, 0.2599, 0.5862, 0.2961, 0.3986, 0.3101, 0.4184, 0.2789, 0.4618, 0.2625, 0.444, 0.2625, 0.444, 0.2789, 0.4618, 0.2518, 0.5105, 0.2321, 0.494, 0.3101, 0.4184, 0.3257, 0.4404, 0.2976, 0.4808, 0.2789, 0.4618, 0.2789, 0.4618, 0.2976, 0.4808, 0.2745, 0.5268, 0.2518, 0.5105, 0.2961, 0.3986, 0.2625, 0.444, 0.2488, 0.4284, 0.2842, 0.3817, 0.2842, 0.3817, 0.2488, 0.4284, 0.238, 0.4155, 0.2745, 0.368, 0.2625, 0.444, 0.2321, 0.494, 0.2159, 0.4787, 0.2488, 0.4284, 0.2488, 0.4284, 0.2159, 0.4787, 0.2034, 0.4655, 0.238, 0.4155, 0.2961, 0.3986, 0.2842, 0.3817, 0.3212, 0.3375, 0.3321, 0.3566, 0.3321, 0.3566, 0.3212, 0.3375, 0.3608, 0.2966, 0.3713, 0.319, 0.2842, 0.3817, 0.2745, 0.368, 0.3121, 0.3222, 0.3212, 0.3375, 0.3212, 0.3375, 0.3121, 0.3222, 0.3516, 0.2792, 0.3608, 0.2966, 0.2961, 0.3986, 0.3321, 0.3566, 0.3444, 0.3794, 0.3101, 0.4184, 0.3101, 0.4184, 0.3444, 0.3794, 0.3575, 0.4054, 0.3257, 0.4404, 0.3321, 0.3566, 0.3713, 0.319, 0.3825, 0.3462, 0.3444, 0.3794, 0.3444, 0.3794, 0.3825, 0.3462, 0.3933, 0.3774, 0.3575, 0.4054, 0.4956, 0.2566, 0.4999, 0.3064, 0.4316, 0.3222, 0.4223, 0.2873, 0.4223, 0.2873, 0.4316, 0.3222, 0.3825, 0.3462, 0.3713, 0.319, 0.4999, 0.3064, 0.4986, 0.3586, 0.4386, 0.3614, 0.4316, 0.3222, 0.4316, 0.3222, 0.4386, 0.3614, 0.3933, 0.3774, 0.3825, 0.3462, 0.4956, 0.2566, 0.4223, 0.2873, 0.412, 0.2583, 0.4872, 0.2131, 0.4872, 0.2131, 0.412, 0.2583, 0.4021, 0.2356, 0.4771, 0.1785, 0.4223, 0.2873, 0.3713, 0.319, 0.3608, 0.2966, 0.412, 0.2583, 0.412, 0.2583, 0.3608, 0.2966, 0.3516, 0.2792, 0.4021, 0.2356, 0.822, 0.01011, 0.854, 0.0238, 0.8158, 0.1213, 0.7947, 0.1059, 0.7947, 0.1059, 0.8158, 0.1213, 0.7841, 0.1872, 0.7679, 0.1719, 0.854, 0.0238, 0.8793, 0.03937, 0.8322, 0.1358, 0.8158, 0.1213, 0.8158, 0.1213, 0.8322, 0.1358, 0.7966, 0.2004, 0.7841, 0.1872, 0.822, 0.01011, 0.7947, 0.1059, 0.7691, 0.09144, 0.785, 0.00147, 0.785, 0.00147, 0.7691, 0.09144, 0.7401, 0.07973, 0.7458, 0.0001154, 0.7947, 0.1059, 0.7679, 0.1719, 0.7482, 0.1554, 0.7691, 0.09144, 0.7691, 0.09144, 0.7482, 0.1554, 0.7255, 0.1391, 0.7401, 0.07973, 0.7039, 0.2673, 0.6899, 0.2475, 0.7211, 0.2041, 0.7375, 0.2219, 0.7375, 0.2219, 0.7211, 0.2041, 0.7482, 0.1554, 0.7679, 0.1719, 0.6899, 0.2475, 0.6743, 0.2255, 0.7024, 0.1851, 0.7211, 0.2041, 0.7211, 0.2041, 0.7024, 0.1851, 0.7255, 0.1391, 0.7482, 0.1554, 0.7039, 0.2673, 0.7375, 0.2219, 0.7512, 0.2375, 0.7158, 0.2842, 0.7158, 0.2842, 0.7512, 0.2375, 0.762, 0.2504, 0.7255, 0.2979, 0.7375, 0.2219, 0.7679, 0.1719, 0.7841, 0.1872, 0.7512, 0.2375, 0.7512, 0.2375, 0.7841, 0.1872, 0.7966, 0.2004, 0.762, 0.2504, 0.7039, 0.2673, 0.7158, 0.2842, 0.6788, 0.3284, 0.6679, 0.3093, 0.6679, 0.3093, 0.6788, 0.3284, 0.6392, 0.3692, 0.6287, 0.3469, 0.7158, 0.2842, 0.7255, 0.2979, 0.6879, 0.3437, 0.6788, 0.3284, 0.6788, 0.3284, 0.6879, 0.3437, 0.6484, 0.3867, 0.6392, 0.3692, 0.7039, 0.2673, 0.6679, 0.3093, 0.6556, 0.2865, 0.6899, 0.2475, 0.6899, 0.2475, 0.6556, 0.2865, 0.6425, 0.2605, 0.6743, 0.2255, 0.6679, 0.3093, 0.6287, 0.3469, 0.6175, 0.3197, 0.6556, 0.2865, 0.6556, 0.2865, 0.6175, 0.3197, 0.6067, 0.2884, 0.6425, 0.2605, 0.5963, 0.115, 0.6033, 0.1033, 0.6113, 0.1089, 0.6024, 0.1237, 0.6024, 0.1237, 0.6113, 0.1089, 0.6233, 0.1177, 0.6116, 0.1367, 0.6033, 0.1033, 0.6073, 0.08968, 0.6164, 0.09191, 0.6113, 0.1089, 0.6113, 0.1089, 0.6164, 0.09191, 0.6304, 0.09572, 0.6233, 0.1177, 0.5963, 0.115, 0.6024, 0.1237, 0.5908, 0.1347, 0.587, 0.1238, 0.587, 0.1238, 0.5908, 0.1347, 0.5778, 0.1405, 0.5766, 0.1283, 0.6024, 0.1237, 0.6116, 0.1367, 0.5966, 0.1512, 0.5908, 0.1347, 0.5908, 0.1347, 0.5966, 0.1512, 0.5798, 0.1593, 0.5778, 0.1405, 0.5963, 0.115, 0.587, 0.1238, 0.5844, 0.1158, 0.5917, 0.1086, 0.5917, 0.1086, 0.5844, 0.1158, 0.5811, 0.1096, 0.5876, 0.1029, 0.587, 0.1238, 0.5766, 0.1283, 0.5759, 0.1196, 0.5844, 0.1158, 0.5844, 0.1158, 0.5759, 0.1196, 0.5755, 0.1136, 0.5811, 0.1096, 0.5963, 0.115, 0.5917, 0.1086, 0.5975, 0.0993, 0.6033, 0.1033, 0.6033, 0.1033, 0.5975, 0.0993, 0.6009, 0.08825, 0.6073, 0.08968, 0.5917, 0.1086, 0.5876, 0.1029, 0.5931, 0.09453, 0.5975, 0.0993, 0.5975, 0.0993, 0.5931, 0.09453, 0.5964, 0.08735, 0.6009, 0.08825, 0.3588, 0.4873, 0.3388, 0.5182, 0.3178, 0.4998, 0.3421, 0.4636, 0.3421, 0.4636, 0.3178, 0.4998, 0.2976, 0.4808, 0.3257, 0.4404, 0.3388, 0.5182, 0.3246, 0.5539, 0.2992, 0.5415, 0.3178, 0.4998, 0.3178, 0.4998, 0.2992, 0.5415, 0.2745, 0.5268, 0.2976, 0.4808, 0.3588, 0.4873, 0.3421, 0.4636, 0.3706, 0.4334, 0.3831, 0.4624, 0.3831, 0.4624, 0.3706, 0.4334, 0.4029, 0.4111, 0.4107, 0.4457, 0.3421, 0.4636, 0.3257, 0.4404, 0.3575, 0.4054, 0.3706, 0.4334, 0.3706, 0.4334, 0.3575, 0.4054, 0.3933, 0.3774, 0.4029, 0.4111, 0.3588, 0.4873, 0.3831, 0.4624, 0.3944, 0.4906, 0.3748, 0.5099, 0.3748, 0.5099, 0.3944, 0.4906, 0.4034, 0.5147, 0.3884, 0.5291, 0.3831, 0.4624, 0.4107, 0.4457, 0.4165, 0.4787, 0.3944, 0.4906, 0.3944, 0.4906, 0.4165, 0.4787, 0.4202, 0.5066, 0.4034, 0.5147, 0.3588, 0.4873, 0.3748, 0.5099, 0.3592, 0.5348, 0.3388, 0.5182, 0.3388, 0.5182, 0.3592, 0.5348, 0.349, 0.5635, 0.3246, 0.5539, 0.3748, 0.5099, 0.3884, 0.5291, 0.3767, 0.5482, 0.3592, 0.5348, 0.3592, 0.5348, 0.3767, 0.5482, 0.3696, 0.5702, 0.349, 0.5635, 0.5188, 0.2131, 0.5567, 0.2238, 0.5574, 0.2638, 0.5081, 0.2576, 0.5081, 0.2576, 0.5574, 0.2638, 0.5614, 0.3045, 0.5014, 0.3073, 0.5567, 0.2238, 0.5893, 0.2202, 0.5971, 0.2548, 0.5574, 0.2638, 0.5574, 0.2638, 0.5971, 0.2548, 0.6067, 0.2884, 0.5614, 0.3045, 0.3258, 0.6481, 0.2918, 0.6597, 0.2901, 0.5938, 0.32, 0.5972, 0.32, 0.5972, 0.2901, 0.5938, 0.2992, 0.5415, 0.3246, 0.5539, 0.2918, 0.6597, 0.2542, 0.6658, 0.2599, 0.5862, 0.2901, 0.5938, 0.2901, 0.5938, 0.2599, 0.5862, 0.2745, 0.5268, 0.2992, 0.5415, 0.3258, 0.6481, 0.32, 0.5972, 0.3472, 0.597, 0.3541, 0.6339, 0.3541, 0.6339, 0.3472, 0.597, 0.3692, 0.5949, 0.3752, 0.6207, 0.32, 0.5972, 0.3246, 0.5539, 0.349, 0.5635, 0.3472, 0.597, 0.3472, 0.597, 0.349, 0.5635, 0.3696, 0.5702, 0.3692, 0.5949, 0.5188, 0.2131, 0.5312, 0.1763, 0.5584, 0.1876, 0.5567, 0.2238, 0.5567, 0.2238, 0.5584, 0.1876, 0.5835, 0.1872, 0.5893, 0.2202, 0.5312, 0.1763, 0.5423, 0.1489, 0.5612, 0.1584, 0.5584, 0.1876, 0.5584, 0.1876, 0.5612, 0.1584, 0.5798, 0.1593, 0.5835, 0.1872, 0.4812, 0.4528, 0.4433, 0.4421, 0.4426, 0.4021, 0.4919, 0.4083, 0.4919, 0.4083, 0.4426, 0.4021, 0.4386, 0.3614, 0.4986, 0.3586, 0.4433, 0.4421, 0.4107, 0.4457, 0.4029, 0.4111, 0.4426, 0.4021, 0.4426, 0.4021, 0.4029, 0.4111, 0.3933, 0.3774, 0.4386, 0.3614, 0.6742, 0.01778, 0.7082, 0.006149, 0.7099, 0.07211, 0.68, 0.06873, 0.68, 0.06873, 0.7099, 0.07211, 0.7008, 0.1244, 0.6754, 0.112, 0.7082, 0.006149, 0.7458, 0.0001154, 0.7401, 0.07973, 0.7099, 0.07211, 0.7099, 0.07211, 0.7401, 0.07973, 0.7255, 0.1391, 0.7008, 0.1244, 0.6742, 0.01778, 0.68, 0.06873, 0.6528, 0.06889, 0.6459, 0.03202, 0.6459, 0.03202, 0.6528, 0.06889, 0.6308, 0.07099, 0.6248, 0.04518, 0.68, 0.06873, 0.6754, 0.112, 0.651, 0.1024, 0.6528, 0.06889, 0.6528, 0.06889, 0.651, 0.1024, 0.6304, 0.09572, 0.6308, 0.07099, 0.4812, 0.4528, 0.4688, 0.4896, 0.4416, 0.4783, 0.4433, 0.4421, 0.4433, 0.4421, 0.4416, 0.4783, 0.4165, 0.4787, 0.4107, 0.4457, 0.4688, 0.4896, 0.4577, 0.517, 0.4388, 0.5075, 0.4416, 0.4783, 0.4416, 0.4783, 0.4388, 0.5075, 0.4202, 0.5066, 0.4165, 0.4787, 0.4253, 0.5813, 0.4169, 0.5907, 0.4115, 0.5799, 0.4181, 0.5711, 0.4181, 0.5711, 0.4115, 0.5799, 0.4069, 0.5714, 0.4124, 0.563, 0.4169, 0.5907, 0.4092, 0.5977, 0.4053, 0.5869, 0.4115, 0.5799, 0.4115, 0.5799, 0.4053, 0.5869, 0.4036, 0.5785, 0.4069, 0.5714, 0.4253, 0.5813, 0.4181, 0.5711, 0.425, 0.5629, 0.4328, 0.5708, 0.4328, 0.5708, 0.425, 0.5629, 0.4306, 0.5551, 0.4385, 0.5609, 0.4181, 0.5711, 0.4124, 0.563, 0.4189, 0.5563, 0.425, 0.5629, 0.425, 0.5629, 0.4189, 0.5563, 0.4245, 0.5523, 0.4306, 0.5551, 0.5747, 0.08456, 0.5831, 0.07523, 0.5885, 0.08598, 0.5819, 0.09474, 0.5819, 0.09474, 0.5885, 0.08598, 0.5931, 0.09453, 0.5876, 0.1029, 0.5831, 0.07523, 0.5908, 0.06821, 0.5946, 0.07904, 0.5885, 0.08598, 0.5885, 0.08598, 0.5946, 0.07904, 0.5964, 0.08735, 0.5931, 0.09453, 0.5747, 0.08456, 0.5819, 0.09474, 0.575, 0.103, 0.5672, 0.09512, 0.5672, 0.09512, 0.575, 0.103, 0.5694, 0.1108, 0.5615, 0.105, 0.5819, 0.09474, 0.5876, 0.1029, 0.5811, 0.1096, 0.575, 0.103, 0.575, 0.103, 0.5811, 0.1096, 0.5755, 0.1136, 0.5694, 0.1108, 0.4037, 0.5509, 0.3967, 0.5626, 0.3887, 0.5569, 0.3976, 0.5422, 0.3976, 0.5422, 0.3887, 0.5569, 0.3767, 0.5482, 0.3884, 0.5291, 0.3967, 0.5626, 0.3927, 0.5762, 0.3836, 0.574, 0.3887, 0.5569, 0.3887, 0.5569, 0.3836, 0.574, 0.3696, 0.5702, 0.3767, 0.5482, 0.4037, 0.5509, 0.3976, 0.5422, 0.4092, 0.5312, 0.413, 0.5421, 0.413, 0.5421, 0.4092, 0.5312, 0.4222, 0.5253, 0.4234, 0.5376, 0.3976, 0.5422, 0.3884, 0.5291, 0.4034, 0.5147, 0.4092, 0.5312, 0.4092, 0.5312, 0.4034, 0.5147, 0.4202, 0.5066, 0.4222, 0.5253, 0.4037, 0.5509, 0.413, 0.5421, 0.4156, 0.5501, 0.4083, 0.5573, 0.4083, 0.5573, 0.4156, 0.5501, 0.4189, 0.5563, 0.4124, 0.563, 0.413, 0.5421, 0.4234, 0.5376, 0.4241, 0.5463, 0.4156, 0.5501, 0.4156, 0.5501, 0.4241, 0.5463, 0.4245, 0.5523, 0.4189, 0.5563, 0.4037, 0.5509, 0.4083, 0.5573, 0.4025, 0.5666, 0.3967, 0.5626, 0.3967, 0.5626, 0.4025, 0.5666, 0.3991, 0.5776, 0.3927, 0.5762, 0.4083, 0.5573, 0.4124, 0.563, 0.4069, 0.5714, 0.4025, 0.5666, 0.4025, 0.5666, 0.4069, 0.5714, 0.4036, 0.5785, 0.3991, 0.5776, 0.4455, 0.5451, 0.4345, 0.5389, 0.4363, 0.5265, 0.4503, 0.534, 0.4503, 0.534, 0.4363, 0.5265, 0.4388, 0.5075, 0.4577, 0.517, 0.4345, 0.5389, 0.4234, 0.5376, 0.4222, 0.5253, 0.4363, 0.5265, 0.4363, 0.5265, 0.4222, 0.5253, 0.4202, 0.5066, 0.4388, 0.5075, 0.603, 0.05973, 0.6116, 0.05404, 0.6164, 0.07311, 0.607, 0.07476, 0.607, 0.07476, 0.6164, 0.07311, 0.6164, 0.09191, 0.6073, 0.08968, 0.6116, 0.05404, 0.6248, 0.04518, 0.6308, 0.07099, 0.6164, 0.07311, 0.6164, 0.07311, 0.6308, 0.07099, 0.6304, 0.09572, 0.6164, 0.09191, 0.603, 0.05973, 0.607, 0.07476, 0.6002, 0.07608, 0.5966, 0.06393, 0.5966, 0.06393, 0.6002, 0.07608, 0.5946, 0.07904, 0.5908, 0.06821, 0.607, 0.07476, 0.6073, 0.08968, 0.6009, 0.08825, 0.6002, 0.07608, 0.6002, 0.07608, 0.6009, 0.08825, 0.5964, 0.08735, 0.5946, 0.07904, 0.4455, 0.5451, 0.442, 0.5534, 0.4331, 0.5479, 0.4345, 0.5389, 0.4345, 0.5389, 0.4331, 0.5479, 0.4241, 0.5463, 0.4234, 0.5376, 0.442, 0.5534, 0.4385, 0.5609, 0.4306, 0.5551, 0.4331, 0.5479, 0.4331, 0.5479, 0.4306, 0.5551, 0.4245, 0.5523, 0.4241, 0.5463, 0.5545, 0.1208, 0.5655, 0.1269, 0.5637, 0.1393, 0.5497, 0.1319, 0.5497, 0.1319, 0.5637, 0.1393, 0.5612, 0.1584, 0.5423, 0.1489, 0.5655, 0.1269, 0.5766, 0.1283, 0.5778, 0.1405, 0.5637, 0.1393, 0.5637, 0.1393, 0.5778, 0.1405, 0.5798, 0.1593, 0.5612, 0.1584, 0.397, 0.6062, 0.3884, 0.6118, 0.3836, 0.5928, 0.393, 0.5911, 0.393, 0.5911, 0.3836, 0.5928, 0.3836, 0.574, 0.3927, 0.5762, 0.3884, 0.6118, 0.3752, 0.6207, 0.3692, 0.5949, 0.3836, 0.5928, 0.3836, 0.5928, 0.3692, 0.5949, 0.3696, 0.5702, 0.3836, 0.574, 0.397, 0.6062, 0.393, 0.5911, 0.3998, 0.5898, 0.4034, 0.602, 0.4034, 0.602, 0.3998, 0.5898, 0.4053, 0.5869, 0.4092, 0.5977, 0.393, 0.5911, 0.3927, 0.5762, 0.3991, 0.5776, 0.3998, 0.5898, 0.3998, 0.5898, 0.3991, 0.5776, 0.4036, 0.5785, 0.4053, 0.5869, 0.5545, 0.1208, 0.558, 0.1125, 0.5669, 0.118, 0.5655, 0.1269, 0.5655, 0.1269, 0.5669, 0.118, 0.5759, 0.1196, 0.5766, 0.1283, 0.558, 0.1125, 0.5615, 0.105, 0.5694, 0.1108, 0.5669, 0.118, 0.5669, 0.118, 0.5694, 0.1108, 0.5755, 0.1136, 0.5759, 0.1196, 0.9806, 0.5477, 0.9631, 0.5463, 0.9616, 0.5221, 0.9829, 0.5233, 0.9829, 0.5233, 0.9616, 0.5221, 0.9601, 0.4991, 0.9852, 0.5005, 0.9631, 0.5463, 0.9468, 0.5495, 0.9416, 0.5267, 0.9616, 0.5221, 0.9616, 0.5221, 0.9416, 0.5267, 0.9364, 0.5048, 0.9601, 0.4991, 0.1025, 0.01378, 0.1208, 0.01216, 0.1205, 0.04057, 0.1025, 0.03721, 0.1025, 0.03721, 0.1205, 0.04057, 0.1159, 0.06693, 0.09912, 0.05865, 0.1208, 0.01216, 0.138, 0.01049, 0.1377, 0.04401, 0.1205, 0.04057, 0.1205, 0.04057, 0.1377, 0.04401, 0.132, 0.0752, 0.1159, 0.06693, 0.1025, 0.01378, 0.1025, 0.03721, 0.08448, 0.03457, 0.08349, 0.01628, 0.08349, 0.01628, 0.08448, 0.03457, 0.06989, 0.03593, 0.06728, 0.02076, 0.1025, 0.03721, 0.09912, 0.05865, 0.08263, 0.05113, 0.08448, 0.03457, 0.08448, 0.03457, 0.08263, 0.05113, 0.07204, 0.04697, 0.06989, 0.03593, 0.9806, 0.5477, 0.9776, 0.5728, 0.964, 0.5704, 0.9631, 0.5463, 0.9631, 0.5463, 0.964, 0.5704, 0.9515, 0.5719, 0.9468, 0.5495, 0.9776, 0.5728, 0.9733, 0.5941, 0.9621, 0.5897, 0.964, 0.5704, 0.964, 0.5704, 0.9621, 0.5897, 0.954, 0.5862, 0.9515, 0.5719, 0.009413, 0.2093, 0.04336, 0.2111, 0.04598, 0.2382, 0.005867, 0.2374, 0.005867, 0.2374, 0.04598, 0.2382, 0.05015, 0.2715, 0.002228, 0.2739, 0.04336, 0.2111, 0.07423, 0.2027, 0.08109, 0.2274, 0.04598, 0.2382, 0.04598, 0.2382, 0.08109, 0.2274, 0.09003, 0.2568, 0.05015, 0.2715, 0.8287, 0.66, 0.8075, 0.6631, 0.8092, 0.6096, 0.8294, 0.6147, 0.8294, 0.6147, 0.8092, 0.6096, 0.8194, 0.5635, 0.8375, 0.5741, 0.8075, 0.6631, 0.7799, 0.6658, 0.7846, 0.6021, 0.8092, 0.6096, 0.8092, 0.6096, 0.7846, 0.6021, 0.798, 0.5499, 0.8194, 0.5635, 0.8287, 0.66, 0.8294, 0.6147, 0.8464, 0.6185, 0.846, 0.6574, 0.846, 0.6574, 0.8464, 0.6185, 0.8623, 0.6219, 0.862, 0.6554, 0.8294, 0.6147, 0.8375, 0.5741, 0.8532, 0.5828, 0.8464, 0.6185, 0.8464, 0.6185, 0.8532, 0.5828, 0.868, 0.5907, 0.8623, 0.6219, 0.009413, 0.2093, 0.01237, 0.1864, 0.04151, 0.1883, 0.04336, 0.2111, 0.04336, 0.2111, 0.04151, 0.1883, 0.06867, 0.1814, 0.07423, 0.2027, 0.01237, 0.1864, 0.01483, 0.1653, 0.03995, 0.1668, 0.04151, 0.1883, 0.04151, 0.1883, 0.03995, 0.1668, 0.06363, 0.1611, 0.06867, 0.1814, 0.8742, 0.5081, 0.8532, 0.5392, 0.8378, 0.5248, 0.8615, 0.4901, 0.8615, 0.4901, 0.8378, 0.5248, 0.8196, 0.5072, 0.8464, 0.4688, 0.8532, 0.5392, 0.8375, 0.5741, 0.8194, 0.5635, 0.8378, 0.5248, 0.8378, 0.5248, 0.8194, 0.5635, 0.798, 0.5499, 0.8196, 0.5072, 0.8742, 0.5081, 0.8615, 0.4901, 0.8888, 0.4607, 0.8987, 0.4821, 0.8987, 0.4821, 0.8888, 0.4607, 0.9189, 0.4385, 0.9258, 0.4632, 0.8615, 0.4901, 0.8464, 0.4688, 0.8767, 0.4355, 0.8888, 0.4607, 0.8888, 0.4607, 0.8767, 0.4355, 0.91, 0.4091, 0.9189, 0.4385, 0.8742, 0.5081, 0.8987, 0.4821, 0.9071, 0.5007, 0.8852, 0.5237, 0.8852, 0.5237, 0.9071, 0.5007, 0.915, 0.5186, 0.8957, 0.5386, 0.8987, 0.4821, 0.9258, 0.4632, 0.9313, 0.4845, 0.9071, 0.5007, 0.9071, 0.5007, 0.9313, 0.4845, 0.9364, 0.5048, 0.915, 0.5186, 0.8742, 0.5081, 0.8852, 0.5237, 0.8667, 0.5515, 0.8532, 0.5392, 0.8532, 0.5392, 0.8667, 0.5515, 0.8532, 0.5828, 0.8375, 0.5741, 0.8852, 0.5237, 0.8957, 0.5386, 0.8796, 0.5631, 0.8667, 0.5515, 0.8667, 0.5515, 0.8796, 0.5631, 0.868, 0.5907, 0.8532, 0.5828, 0.1258, 0.1578, 0.1468, 0.1266, 0.1622, 0.1411, 0.1385, 0.1758, 0.1385, 0.1758, 0.1622, 0.1411, 0.1804, 0.1587, 0.1536, 0.1971, 0.1468, 0.1266, 0.1625, 0.09175, 0.1806, 0.1023, 0.1622, 0.1411, 0.1622, 0.1411, 0.1806, 0.1023, 0.202, 0.116, 0.1804, 0.1587, 0.1258, 0.1578, 0.1385, 0.1758, 0.1112, 0.2052, 0.1013, 0.1838, 0.1013, 0.1838, 0.1112, 0.2052, 0.08109, 0.2274, 0.07423, 0.2027, 0.1385, 0.1758, 0.1536, 0.1971, 0.1233, 0.2304, 0.1112, 0.2052, 0.1112, 0.2052, 0.1233, 0.2304, 0.09003, 0.2568, 0.08109, 0.2274, 0.1258, 0.1578, 0.1013, 0.1838, 0.09288, 0.1651, 0.1148, 0.1422, 0.1148, 0.1422, 0.09288, 0.1651, 0.08497, 0.1473, 0.1043, 0.1273, 0.1013, 0.1838, 0.07423, 0.2027, 0.06867, 0.1814, 0.09288, 0.1651, 0.09288, 0.1651, 0.06867, 0.1814, 0.06363, 0.1611, 0.08497, 0.1473, 0.1258, 0.1578, 0.1148, 0.1422, 0.1333, 0.1144, 0.1468, 0.1266, 0.1468, 0.1266, 0.1333, 0.1144, 0.1468, 0.08309, 0.1625, 0.09175, 0.1148, 0.1422, 0.1043, 0.1273, 0.1204, 0.1028, 0.1333, 0.1144, 0.1333, 0.1144, 0.1204, 0.1028, 0.132, 0.0752, 0.1468, 0.08309, 0.04305, 0.04071, 0.05489, 0.02874, 0.0609, 0.04357, 0.05256, 0.05415, 0.05256, 0.05415, 0.0609, 0.04357, 0.06645, 0.05497, 0.06019, 0.06494, 0.05489, 0.02874, 0.06728, 0.02076, 0.06989, 0.03593, 0.0609, 0.04357, 0.0609, 0.04357, 0.06989, 0.03593, 0.07204, 0.04697, 0.06645, 0.05497, 0.04305, 0.04071, 0.05256, 0.05415, 0.04414, 0.06464, 0.03339, 0.05576, 0.03339, 0.05576, 0.04414, 0.06464, 0.03789, 0.07615, 0.02668, 0.07178, 0.05256, 0.05415, 0.06019, 0.06494, 0.05235, 0.07269, 0.04414, 0.06464, 0.04414, 0.06464, 0.05235, 0.07269, 0.04603, 0.07967, 0.03789, 0.07615, 0.957, 0.6252, 0.9451, 0.6371, 0.9391, 0.6223, 0.9474, 0.6117, 0.9474, 0.6117, 0.9391, 0.6223, 0.9336, 0.6109, 0.9398, 0.6009, 0.9451, 0.6371, 0.9327, 0.6451, 0.9301, 0.63, 0.9391, 0.6223, 0.9391, 0.6223, 0.9301, 0.63, 0.928, 0.6189, 0.9336, 0.6109, 0.957, 0.6252, 0.9474, 0.6117, 0.9559, 0.6013, 0.9666, 0.6101, 0.9666, 0.6101, 0.9559, 0.6013, 0.9621, 0.5897, 0.9733, 0.5941, 0.9474, 0.6117, 0.9398, 0.6009, 0.9477, 0.5932, 0.9559, 0.6013, 0.9559, 0.6013, 0.9477, 0.5932, 0.954, 0.5862, 0.9621, 0.5897, 0.01938, 0.1182, 0.03693, 0.1196, 0.03839, 0.1437, 0.01709, 0.1425, 0.01709, 0.1425, 0.03839, 0.1437, 0.03995, 0.1668, 0.01483, 0.1653, 0.03693, 0.1196, 0.05318, 0.1164, 0.05839, 0.1392, 0.03839, 0.1437, 0.03839, 0.1437, 0.05839, 0.1392, 0.06363, 0.1611, 0.03995, 0.1668, 0.8975, 0.6521, 0.8792, 0.6537, 0.8795, 0.6253, 0.8975, 0.6287, 0.8975, 0.6287, 0.8795, 0.6253, 0.8841, 0.599, 0.9009, 0.6072, 0.8792, 0.6537, 0.862, 0.6554, 0.8623, 0.6219, 0.8795, 0.6253, 0.8795, 0.6253, 0.8623, 0.6219, 0.868, 0.5907, 0.8841, 0.599, 0.8975, 0.6521, 0.8975, 0.6287, 0.9155, 0.6313, 0.9165, 0.6496, 0.9165, 0.6496, 0.9155, 0.6313, 0.9301, 0.63, 0.9327, 0.6451, 0.8975, 0.6287, 0.9009, 0.6072, 0.9174, 0.6148, 0.9155, 0.6313, 0.9155, 0.6313, 0.9174, 0.6148, 0.928, 0.6189, 0.9301, 0.63, 0.01938, 0.1182, 0.02238, 0.0931, 0.03602, 0.09549, 0.03693, 0.1196, 0.03693, 0.1196, 0.03602, 0.09549, 0.04852, 0.09401, 0.05318, 0.1164, 0.02238, 0.0931, 0.02668, 0.07178, 0.03789, 0.07615, 0.03602, 0.09549, 0.03602, 0.09549, 0.03789, 0.07615, 0.04603, 0.07967, 0.04852, 0.09401, 0.9191, 0.5716, 0.9083, 0.5883, 0.8936, 0.5755, 0.9072, 0.5548, 0.9072, 0.5548, 0.8936, 0.5755, 0.8796, 0.5631, 0.8957, 0.5386, 0.9083, 0.5883, 0.9009, 0.6072, 0.8841, 0.599, 0.8936, 0.5755, 0.8936, 0.5755, 0.8841, 0.599, 0.868, 0.5907, 0.8796, 0.5631, 0.9191, 0.5716, 0.9072, 0.5548, 0.9235, 0.538, 0.9322, 0.5582, 0.9322, 0.5582, 0.9235, 0.538, 0.9416, 0.5267, 0.9468, 0.5495, 0.9072, 0.5548, 0.8957, 0.5386, 0.915, 0.5186, 0.9235, 0.538, 0.9235, 0.538, 0.915, 0.5186, 0.9364, 0.5048, 0.9416, 0.5267, 0.9191, 0.5716, 0.9322, 0.5582, 0.9404, 0.5781, 0.9307, 0.588, 0.9307, 0.588, 0.9404, 0.5781, 0.9477, 0.5932, 0.9398, 0.6009, 0.9322, 0.5582, 0.9468, 0.5495, 0.9515, 0.5719, 0.9404, 0.5781, 0.9404, 0.5781, 0.9515, 0.5719, 0.954, 0.5862, 0.9477, 0.5932, 0.9191, 0.5716, 0.9307, 0.588, 0.9227, 0.6004, 0.9083, 0.5883, 0.9083, 0.5883, 0.9227, 0.6004, 0.9174, 0.6148, 0.9009, 0.6072, 0.9307, 0.588, 0.9398, 0.6009, 0.9336, 0.6109, 0.9227, 0.6004, 0.9227, 0.6004, 0.9336, 0.6109, 0.928, 0.6189, 0.9174, 0.6148, 0.08094, 0.0943, 0.0917, 0.0776, 0.1064, 0.09035, 0.09284, 0.1111, 0.09284, 0.1111, 0.1064, 0.09035, 0.1204, 0.1028, 0.1043, 0.1273, 0.0917, 0.0776, 0.09912, 0.05865, 0.1159, 0.06693, 0.1064, 0.09035, 0.1064, 0.09035, 0.1159, 0.06693, 0.132, 0.0752, 0.1204, 0.1028, 0.08094, 0.0943, 0.09284, 0.1111, 0.07648, 0.1279, 0.06781, 0.1076, 0.06781, 0.1076, 0.07648, 0.1279, 0.05839, 0.1392, 0.05318, 0.1164, 0.09284, 0.1111, 0.1043, 0.1273, 0.08497, 0.1473, 0.07648, 0.1279, 0.07648, 0.1279, 0.08497, 0.1473, 0.06363, 0.1611, 0.05839, 0.1392, 0.08094, 0.0943, 0.06781, 0.1076, 0.05959, 0.08777, 0.06934, 0.07789, 0.06934, 0.07789, 0.05959, 0.08777, 0.05235, 0.07269, 0.06019, 0.06494, 0.06781, 0.1076, 0.05318, 0.1164, 0.04852, 0.09401, 0.05959, 0.08777, 0.05959, 0.08777, 0.04852, 0.09401, 0.04603, 0.07967, 0.05235, 0.07269, 0.08094, 0.0943, 0.06934, 0.07789, 0.07731, 0.0655, 0.0917, 0.0776, 0.0917, 0.0776, 0.07731, 0.0655, 0.08263, 0.05113, 0.09912, 0.05865, 0.06934, 0.07789, 0.06019, 0.06494, 0.06645, 0.05497, 0.07731, 0.0655, 0.07731, 0.0655, 0.06645, 0.05497, 0.07204, 0.04697, 0.08263, 0.05113])
me_cube_001.materials.append(mat_material_007)
me_cube_001.use_remesh_preserve_volume = False
me_cube_001.use_remesh_preserve_attributes = False
me_cube_001.use_mirror_vertex_groups = False
me_cube_001.update()

# ---- objects
ob_lamp = bpy.data.objects.new('Lamp', light_lamp)
ob_camera = bpy.data.objects.new('Camera', cam_camera)
ob_cube_002 = bpy.data.objects.new('Cube.002', me_cube_001)

# ---- transforms, parenting, visibility, modifiers, constraints
ob_lamp.location = (4.076, 1.005, 5.904)
ob_lamp.rotation_euler = (0.6503, 0.05522, 1.866)
ob_lamp.lock_rotations_4d = False
ob_lamp.empty_display_type = 'ARROWS'
ob_lamp.color = (0.0, 0.0, 0.0, 0.0)
ob_lamp.lineart.crease_threshold = 0.0
ob_camera.location = (7.481, -6.508, 5.344)
ob_camera.rotation_euler = (1.109, 0.0, 0.8149)
ob_camera.lock_rotations_4d = False
ob_camera.empty_display_type = 'ARROWS'
ob_camera.color = (0.0, 0.0, 0.0, 0.0)
ob_camera.display_type = 'WIRE'
ob_camera.lineart.crease_threshold = 0.0
ob_cube_002.location = (0.0, 0.0, 0.0)
ob_cube_002.scale = (1.0, 1.0, 1.418)
ob_cube_002.lineart.crease_threshold = 0.0

# ---- collection membership
col_collection_1.objects.link(ob_lamp)
col_collection_1.objects.link(ob_camera)
col_collection_1.objects.link(ob_cube_002)

# ---- scene / render settings (as saved in the file)
scene.camera = ob_camera
scene.frame_start = 1; scene.frame_end = 250; scene.frame_set(1)
scene.render.engine = 'BLENDER_EEVEE_NEXT'
scene.render.resolution_percentage = 50
scene.render.dither_intensity = 0.0
scene.cycles.use_denoising = False
scene.cycles.samples = 128
scene.cycles.sampling_pattern = 'TABULATED_SOBOL'
scene.cycles.use_adaptive_sampling = False
scene.cycles.use_light_tree = False
scene.cycles.blur_glossy = 0.0
scene.cycles.sample_clamp_indirect = 0.0
scene.view_settings.view_transform = 'Standard'
bpy.context.view_layer.update()
